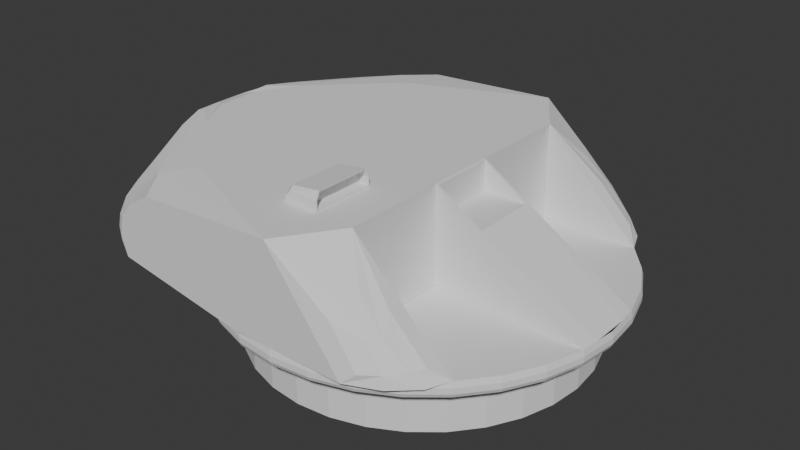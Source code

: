 # Source: quadcannonturret.blend  (saved by Blender 4.2.66; exported with 4.5.12 LTS)
import bpy
from mathutils import Matrix  # noqa: F401  (used for matrix-valued properties, if any)

bpy.ops.wm.read_factory_settings(use_empty=True)
scene = bpy.context.scene
scene.name = 'Scene'

# ---- collections
col_seut__scene = bpy.data.collections.new('SEUT (Scene)'); scene.collection.children.link(col_seut__scene)
col_main__scene = bpy.data.collections.new('Main (Scene)'); col_seut__scene.children.link(col_main__scene)
col_collision___main__scene = bpy.data.collections.new('Collision - Main (Scene)'); col_seut__scene.children.link(col_collision___main__scene)
col_bs1__scene = bpy.data.collections.new('BS1 (Scene)'); col_seut__scene.children.link(col_bs1__scene)
col_bs2__scene = bpy.data.collections.new('BS2 (Scene)'); col_seut__scene.children.link(col_bs2__scene)
col_bs3__scene = bpy.data.collections.new('BS3 (Scene)'); col_seut__scene.children.link(col_bs3__scene)
col_lod1__scene = bpy.data.collections.new('LOD1 (Scene)'); col_seut__scene.children.link(col_lod1__scene)
col_lod2__scene = bpy.data.collections.new('LOD2 (Scene)'); col_seut__scene.children.link(col_lod2__scene)
col_lod3__scene = bpy.data.collections.new('LOD3 (Scene)'); col_seut__scene.children.link(col_lod3__scene)
col_bs1_lod1__scene = bpy.data.collections.new('BS1_LOD1 (Scene)'); col_seut__scene.children.link(col_bs1_lod1__scene)

# ---- world
world_world = bpy.data.worlds.new('World'); scene.world = world_world
world_world.use_nodes = True; world_world.node_tree.nodes.clear()
_N = world_world.node_tree.nodes; _L = world_world.node_tree.links
n0 = _N.new('ShaderNodeOutputWorld'); n0.name = 'World Output'; n0.location = (300, 300)
n1 = _N.new('ShaderNodeBackground'); n1.name = 'Background'; n1.location = (10, 300)
n1.inputs[0].default_value = (0.05088, 0.05088, 0.05088, 1.0)
_L.new(n1.outputs[0], n0.inputs[0])
n0.is_active_output = True
world_world.color = (0.05088, 0.05088, 0.05088)
world_world.sun_shadow_jitter_overblur = 0.0

# ---- meshes
me_cylinder = bpy.data.meshes.new('Cylinder')
me_cylinder.from_pydata([(-3.632e-08, 3.445, 0.2955), (-3.632e-08, 4.0, 1.704), (0.6721, 3.379, 0.2955), (0.7804, 3.923, 1.704), (1.318, 3.183, 0.2955), (1.531, 3.696, 1.704), (1.914, 2.864, 0.2955), (2.222, 3.326, 1.704), (2.436, 2.436, 0.2955), (2.828, 2.828, 1.704), (2.864, 1.914, 0.2955), (3.326, 2.222, 1.704), (3.183, 1.318, 0.2955), (3.696, 1.531, 1.704), (3.379, 0.6721, 0.2955), (3.923, 0.7804, 1.704), (3.445, -5.588e-09, 0.2955), (4.0, -5.588e-09, 1.704), (3.379, -0.6721, 0.2955), (3.923, -0.7804, 1.704), (3.183, -1.318, 0.2955), (3.696, -1.531, 1.704), (2.864, -1.914, 0.2955), (3.326, -2.222, 1.704), (2.436, -2.436, 0.2955), (2.828, -2.828, 1.704), (1.914, -2.864, 0.2955), (2.222, -3.326, 1.704), (1.318, -3.183, 0.2955), (1.531, -3.696, 1.704), (0.6721, -3.379, 0.2955), (0.7804, -3.923, 1.704), (-3.632e-08, -3.445, 0.2955), (-3.632e-08, -4.0, 1.704), (-0.6721, -3.379, 0.2955), (-0.7804, -3.923, 1.704), (-1.318, -3.183, 0.2955), (-1.531, -3.696, 1.704), (-1.914, -2.864, 0.2955), (-2.222, -3.326, 1.704), (-2.436, -2.436, 0.2955), (-2.828, -2.828, 1.704), (-2.864, -1.914, 0.2955), (-3.326, -2.222, 1.704), (-3.183, -1.318, 0.2955), (-3.696, -1.531, 1.704), (-3.379, -0.6721, 0.2955), (-3.923, -0.7804, 1.704), (-3.445, -5.588e-09, 0.2955), (-4.0, -5.588e-09, 1.704), (-3.379, 0.6721, 0.2955), (-3.923, 0.7804, 1.704), (-3.183, 1.318, 0.2955), (-3.696, 1.531, 1.704), (-2.864, 1.914, 0.2955), (-3.326, 2.222, 1.704), (-2.436, 2.436, 0.2955), (-2.828, 2.828, 1.704), (-1.914, 2.864, 0.2955), (-2.222, 3.326, 1.704), (-1.318, 3.183, 0.2955), (-1.531, 3.696, 1.704), (-0.6721, 3.379, 0.2955), (-0.7804, 3.923, 1.704), (1.531, -4.0, 1.704), (1.531, 4.0, 1.704), (-3.632e-08, 4.0, 1.704), (1.531, 3.696, 1.704), (1.531, 4.0, 1.704), (0.0, 4.0, 3.704), (0.0, -4.0, 3.704), (-3.632e-08, 4.035, 1.471), (0.7871, 3.957, 1.471), (1.544, 3.727, 1.471), (2.241, 3.355, 1.471), (2.853, 2.853, 1.471), (3.355, 2.241, 1.471), (3.727, 1.544, 1.471), (3.957, 0.7871, 1.471), (4.035, -5.588e-09, 1.471), (3.957, -0.7871, 1.471), (3.727, -1.544, 1.471), (3.355, -2.241, 1.471), (2.853, -2.853, 1.471), (2.241, -3.355, 1.471), (1.544, -3.727, 1.471), (0.7871, -3.957, 1.471), (-3.632e-08, -4.035, 1.471), (-0.7871, -3.957, 1.471), (-1.544, -3.727, 1.471), (-2.241, -3.355, 1.471), (-2.853, -2.853, 1.471), (-3.355, -2.241, 1.471), (-3.727, -1.544, 1.471), (-3.957, -0.7871, 1.471), (-4.035, -5.588e-09, 1.471), (-3.957, 0.7871, 1.471), (-3.727, 1.544, 1.471), (-3.355, 2.241, 1.471), (-2.853, 2.853, 1.471), (-2.241, 3.355, 1.471), (-1.544, 3.727, 1.471), (-0.7871, 3.957, 1.471), (0.6721, 3.379, 1.316), (1.318, 3.183, 1.316), (1.914, 2.864, 1.316), (2.436, 2.436, 1.316), (2.864, 1.914, 1.316), (3.183, 1.318, 1.316), (3.379, 0.6721, 1.316), (3.445, -5.588e-09, 1.316), (3.379, -0.6721, 1.316), (3.183, -1.318, 1.316), (2.864, -1.914, 1.316), (2.436, -2.436, 1.316), (1.914, -2.864, 1.316), (1.318, -3.183, 1.316), (0.6721, -3.379, 1.316), (-3.632e-08, -3.445, 1.316), (-0.6721, -3.379, 1.316), (-1.318, -3.183, 1.316), (-1.914, -2.864, 1.316), (-2.436, -2.436, 1.316), (-2.864, -1.914, 1.316), (-3.183, -1.318, 1.316), (-3.379, -0.6721, 1.316), (-3.445, -5.588e-09, 1.316), (-3.379, 0.6721, 1.316), (-3.183, 1.318, 1.316), (-2.864, 1.914, 1.316), (-2.436, 2.436, 1.316), (-1.914, 2.864, 1.316), (-1.318, 3.183, 1.316), (-0.6721, 3.379, 1.316), (-3.632e-08, 3.445, 1.316), (-3.632e-08, 4.035, 1.588), (0.7871, 3.957, 1.588), (1.544, 3.727, 1.588), (2.241, 3.355, 1.588), (2.853, 2.853, 1.588), (3.355, 2.241, 1.588), (3.727, 1.544, 1.588), (3.957, 0.7871, 1.588), (4.035, -5.588e-09, 1.588), (3.957, -0.7871, 1.588), (3.727, -1.544, 1.588), (3.355, -2.241, 1.588), (2.853, -2.853, 1.588), (2.241, -3.355, 1.588), (1.544, -3.727, 1.588), (0.7871, -3.957, 1.588), (-3.632e-08, -4.035, 1.588), (-0.7871, -3.957, 1.588), (-1.544, -3.727, 1.588), (-2.241, -3.355, 1.588), (-2.853, -2.853, 1.588), (-3.355, -2.241, 1.588), (-3.727, -1.544, 1.588), (-3.957, -0.7871, 1.588), (-4.035, -5.588e-09, 1.588), (-3.957, 0.7871, 1.588), (-3.727, 1.544, 1.588), (-3.355, 2.241, 1.588), (-2.853, 2.853, 1.588), (-2.241, 3.355, 1.588), (-1.544, 3.727, 1.588), (-0.7871, 3.957, 1.588), (-3.632e-08, 4.0, 1.393), (0.7804, 3.923, 1.393), (1.531, 3.696, 1.393), (2.222, 3.326, 1.393), (2.828, 2.828, 1.393), (3.326, 2.222, 1.393), (3.696, 1.531, 1.393), (3.923, 0.7804, 1.393), (4.0, -5.588e-09, 1.393), (3.923, -0.7804, 1.393), (3.696, -1.531, 1.393), (3.326, -2.222, 1.393), (2.828, -2.828, 1.393), (2.222, -3.326, 1.393), (1.531, -3.696, 1.393), (0.7804, -3.923, 1.393), (-3.632e-08, -4.0, 1.393), (-0.7804, -3.923, 1.393), (-1.531, -3.696, 1.393), (-2.222, -3.326, 1.393), (-2.828, -2.828, 1.393), (-3.326, -2.222, 1.393), (-3.696, -1.531, 1.393), (-3.923, -0.7804, 1.393), (-4.0, -5.588e-09, 1.393), (-3.923, 0.7804, 1.393), (-3.696, 1.531, 1.393), (-3.326, 2.222, 1.393), (-2.828, 2.828, 1.393), (-2.222, 3.326, 1.393), (-1.531, 3.696, 1.393), (-0.7804, 3.923, 1.393), (-0.3919, 3.979, 1.432), (-1.161, 3.826, 1.432), (-1.885, 3.526, 1.432), (-2.536, 3.09, 1.432), (-3.09, 2.536, 1.432), (-3.526, 1.885, 1.432), (-3.826, 1.161, 1.432), (-3.979, 0.3919, 1.432), (-3.979, -0.3919, 1.432), (-3.826, -1.161, 1.432), (-3.526, -1.885, 1.432), (-3.09, -2.536, 1.432), (-2.536, -3.09, 1.432), (-1.885, -3.526, 1.432), (-1.161, -3.826, 1.432), (-0.3919, -3.979, 1.432), (0.3919, -3.979, 1.432), (1.161, -3.826, 1.432), (1.885, -3.526, 1.432), (2.536, -3.09, 1.432), (3.09, -2.536, 1.432), (3.526, -1.885, 1.432), (3.826, -1.161, 1.432), (3.979, -0.3919, 1.432), (3.979, 0.3919, 1.432), (3.826, 1.161, 1.432), (3.526, 1.885, 1.432), (3.09, 2.536, 1.432), (2.536, 3.09, 1.432), (1.885, 3.526, 1.432), (1.161, 3.826, 1.432), (0.3919, 3.979, 1.432), (-3.632e-08, 4.017, 1.432), (-0.3935, 3.996, 1.471), (-1.166, 3.842, 1.471), (-1.893, 3.541, 1.471), (-2.547, 3.104, 1.471), (-3.104, 2.547, 1.471), (-3.541, 1.893, 1.471), (-3.842, 1.166, 1.471), (-3.996, 0.3935, 1.471), (-3.996, -0.3935, 1.471), (-3.842, -1.166, 1.471), (-3.541, -1.893, 1.471), (-3.104, -2.547, 1.471), (-2.547, -3.104, 1.471), (-1.893, -3.541, 1.471), (-1.166, -3.842, 1.471), (-0.3935, -3.996, 1.471), (0.3935, -3.996, 1.471), (1.166, -3.842, 1.471), (1.893, -3.541, 1.471), (2.547, -3.104, 1.471), (3.104, -2.547, 1.471), (3.541, -1.893, 1.471), (3.842, -1.166, 1.471), (3.996, -0.3935, 1.471), (3.996, 0.3935, 1.471), (3.842, 1.166, 1.471), (3.541, 1.893, 1.471), (3.104, 2.547, 1.471), (2.547, 3.104, 1.471), (1.893, 3.541, 1.471), (1.166, 3.842, 1.471), (0.3935, 3.996, 1.471), (0.7837, 3.94, 1.432), (1.537, 3.711, 1.432), (2.232, 3.34, 1.432), (2.841, 2.841, 1.432), (3.34, 2.232, 1.432), (3.711, 1.537, 1.432), (3.94, 0.7837, 1.432), (4.017, -5.588e-09, 1.432), (3.94, -0.7837, 1.432), (3.711, -1.537, 1.432), (3.34, -2.232, 1.432), (2.841, -2.841, 1.432), (2.232, -3.34, 1.432), (1.537, -3.711, 1.432), (0.7837, -3.94, 1.432), (-3.632e-08, -4.017, 1.432), (-0.7837, -3.94, 1.432), (-1.537, -3.711, 1.432), (-2.232, -3.34, 1.432), (-2.841, -2.841, 1.432), (-3.34, -2.232, 1.432), (-3.711, -1.537, 1.432), (-3.94, -0.7837, 1.432), (-4.017, -5.588e-09, 1.432), (-3.94, 0.7837, 1.432), (-3.711, 1.537, 1.432), (-3.34, 2.232, 1.432), (-2.841, 2.841, 1.432), (-2.232, 3.34, 1.432), (-1.537, 3.711, 1.432), (-0.7837, 3.94, 1.432), (0.3902, 3.962, 1.393), (1.156, 3.809, 1.393), (1.877, 3.511, 1.393), (2.525, 3.077, 1.393), (3.077, 2.525, 1.393), (3.511, 1.877, 1.393), (3.809, 1.156, 1.393), (3.962, 0.3902, 1.393), (3.962, -0.3902, 1.393), (3.809, -1.156, 1.393), (3.511, -1.877, 1.393), (3.077, -2.525, 1.393), (2.525, -3.077, 1.393), (1.877, -3.511, 1.393), (1.156, -3.809, 1.393), (0.3902, -3.962, 1.393), (-0.3902, -3.962, 1.393), (-1.156, -3.809, 1.393), (-1.877, -3.511, 1.393), (-2.525, -3.077, 1.393), (-3.077, -2.525, 1.393), (-3.511, -1.877, 1.393), (-3.809, -1.156, 1.393), (-3.962, -0.3902, 1.393), (-3.962, 0.3902, 1.393), (-3.809, 1.156, 1.393), (-3.511, 1.877, 1.393), (-3.077, 2.525, 1.393), (-2.525, 3.077, 1.393), (-1.877, 3.511, 1.393), (-1.156, 3.809, 1.393), (-0.3902, 3.962, 1.393), (-0.5861, 3.951, 1.413), (-0.5895, 3.968, 1.451), (-0.1959, 4.007, 1.451), (-0.1959, 3.989, 1.413), (-1.346, 3.761, 1.413), (-1.352, 3.777, 1.451), (-0.9738, 3.891, 1.451), (-0.9705, 3.874, 1.413), (-2.053, 3.426, 1.413), (-2.063, 3.44, 1.451), (-1.714, 3.627, 1.451), (-1.708, 3.611, 1.413), (-2.682, 2.959, 1.413), (-2.695, 2.972, 1.451), (-2.389, 3.223, 1.451), (-2.379, 3.208, 1.413), (-3.208, 2.379, 1.413), (-3.223, 2.389, 1.451), (-2.972, 2.695, 1.451), (-2.959, 2.682, 1.413), (-3.611, 1.708, 1.413), (-3.627, 1.714, 1.451), (-3.44, 2.063, 1.451), (-3.426, 2.053, 1.413), (-3.874, 0.9705, 1.413), (-3.891, 0.9738, 1.451), (-3.777, 1.352, 1.451), (-3.761, 1.346, 1.413), (-3.989, 0.1959, 1.413), (-4.007, 0.1959, 1.451), (-3.968, 0.5895, 1.451), (-3.951, 0.5861, 1.413), (-3.951, -0.5861, 1.413), (-3.968, -0.5895, 1.451), (-4.007, -0.1959, 1.451), (-3.989, -0.1959, 1.413), (-3.761, -1.346, 1.413), (-3.777, -1.352, 1.451), (-3.891, -0.9738, 1.451), (-3.874, -0.9705, 1.413), (-3.426, -2.053, 1.413), (-3.44, -2.063, 1.451), (-3.627, -1.714, 1.451), (-3.611, -1.708, 1.413), (-2.959, -2.682, 1.413), (-2.972, -2.695, 1.451), (-3.223, -2.389, 1.451), (-3.208, -2.379, 1.413), (-2.379, -3.208, 1.413), (-2.389, -3.223, 1.451), (-2.695, -2.972, 1.451), (-2.682, -2.959, 1.413), (-1.708, -3.611, 1.413), (-1.714, -3.627, 1.451), (-2.063, -3.44, 1.451), (-2.053, -3.426, 1.413), (-0.9705, -3.874, 1.413), (-0.9738, -3.891, 1.451), (-1.352, -3.777, 1.451), (-1.346, -3.761, 1.413), (-0.1959, -3.989, 1.413), (-0.1959, -4.007, 1.451), (-0.5895, -3.968, 1.451), (-0.5861, -3.951, 1.413), (0.5861, -3.951, 1.413), (0.5895, -3.968, 1.451), (0.1959, -4.007, 1.451), (0.1959, -3.989, 1.413), (1.346, -3.761, 1.413), (1.352, -3.777, 1.451), (0.9738, -3.891, 1.451), (0.9705, -3.874, 1.413), (2.053, -3.426, 1.413), (2.063, -3.44, 1.451), (1.714, -3.627, 1.451), (1.708, -3.611, 1.413), (2.682, -2.959, 1.413), (2.695, -2.972, 1.451), (2.389, -3.223, 1.451), (2.379, -3.208, 1.413), (3.208, -2.379, 1.413), (3.223, -2.389, 1.451), (2.972, -2.695, 1.451), (2.959, -2.682, 1.413), (3.611, -1.708, 1.413), (3.627, -1.714, 1.451), (3.44, -2.063, 1.451), (3.426, -2.053, 1.413), (3.874, -0.9705, 1.413), (3.891, -0.9738, 1.451), (3.777, -1.352, 1.451), (3.761, -1.346, 1.413), (3.989, -0.1959, 1.413), (4.007, -0.1959, 1.451), (3.968, -0.5895, 1.451), (3.951, -0.5861, 1.413), (3.951, 0.5861, 1.413), (3.968, 0.5895, 1.451), (4.007, 0.1959, 1.451), (3.989, 0.1959, 1.413), (3.761, 1.346, 1.413), (3.777, 1.352, 1.451), (3.891, 0.9738, 1.451), (3.874, 0.9705, 1.413), (3.426, 2.053, 1.413), (3.44, 2.063, 1.451), (3.627, 1.714, 1.451), (3.611, 1.708, 1.413), (2.959, 2.682, 1.413), (2.972, 2.695, 1.451), (3.223, 2.389, 1.451), (3.208, 2.379, 1.413), (2.379, 3.208, 1.413), (2.389, 3.223, 1.451), (2.695, 2.972, 1.451), (2.682, 2.959, 1.413), (1.708, 3.611, 1.413), (1.714, 3.627, 1.451), (2.063, 3.44, 1.451), (2.053, 3.426, 1.413), (0.9705, 3.874, 1.413), (0.9738, 3.891, 1.451), (1.352, 3.777, 1.451), (1.346, 3.761, 1.413), (0.1959, 3.989, 1.413), (0.1959, 4.007, 1.451), (0.5895, 3.968, 1.451), (0.5861, 3.951, 1.413), (-3.561, 4.0, 2.144), (-4.0, 3.561, 2.144), (-3.561, 3.561, 1.704), (-3.561, -3.561, 1.704), (-3.748, -3.748, 1.957), (-4.0, -3.561, 2.144), (-3.561, -4.0, 2.144), (-3.561, 4.0, 2.144), (-4.0, 3.561, 2.144), (-3.561, 3.561, 1.704), (-3.707, 3.707, 1.997), (-0.8036, 4.0, 1.704), (-3.561, 4.0, 2.144), (-3.561, 3.561, 1.704), (-4.0, 0.8036, 1.704), (-3.561, 3.561, 1.704), (-4.0, 3.561, 2.144), (-0.8036, -4.0, 1.704), (-3.561, -3.561, 1.704), (-3.561, -4.0, 2.144), (-4.0, -0.8036, 1.704), (-4.0, -3.561, 2.144), (-3.561, -3.561, 1.704), (-5.007e-05, 4.0, 3.704), (-2.828, 2.828, 3.704), (-3.327, 3.327, 3.62), (-2.84, 4.0, 3.556), (-4.0, 2.84, 3.556), (-5.007e-05, -4.0, 3.704), (-2.84, -4.0, 3.556), (-3.327, -3.327, 3.62), (-2.828, -2.828, 3.704), (-4.0, -2.84, 3.556), (-4.874, 0.04486, 2.144), (-4.874, 0.04486, 2.144), (-4.749, -1.573, 3.622), (-4.38, -1.289, 3.704), (-4.38, 1.289, 3.704), (-4.749, 1.573, 3.622), (-5.132, -0.2122, 2.9), (-5.132, 0.2583, 2.901), (-5.215, 0.01204, 3.285), (-5.018, -0.9277, 3.67), (-5.087, -0.7894, 3.428), (-5.178, -0.3702, 3.564), (-4.825, -0.4648, 3.704), (-4.941, -0.8681, 3.687), (-5.124, -0.3028, 3.628), (-4.941, 0.8681, 3.687), (-4.825, 0.4648, 3.704), (-5.124, 0.3065, 3.628), (-5.088, 0.802, 3.427), (-5.018, 0.9277, 3.67), (-5.179, 0.3763, 3.564), (-3.576, 4.0, 2.168), (-4.0, 3.576, 2.168), (-4.0, 3.32, 3.261), (-3.32, 4.0, 3.261), (-3.791, 3.932, 2.403), (-3.683, 4.0, 2.561), (-3.823, 3.925, 2.655), (-4.0, 3.683, 2.561), (-3.932, 3.791, 2.403), (-3.925, 3.823, 2.655), (-3.898, 3.656, 3.117), (-4.0, 3.591, 2.955), (-3.913, 3.776, 2.9), (-3.591, 4.0, 2.955), (-3.656, 3.898, 3.117), (-3.776, 3.913, 2.9), (-4.0, -3.32, 3.261), (-3.32, -4.0, 3.261), (-3.576, -4.0, 2.168), (-4.0, -3.576, 2.168), (-3.898, -3.656, 3.117), (-4.0, -3.591, 2.955), (-3.913, -3.776, 2.9), (-3.591, -4.0, 2.955), (-3.656, -3.898, 3.117), (-3.776, -3.913, 2.9), (-3.791, -3.932, 2.403), (-3.683, -4.0, 2.561), (-3.823, -3.925, 2.655), (-4.0, -3.683, 2.561), (-3.932, -3.791, 2.403), (-3.925, -3.823, 2.655), (0.7982, 2.828, 3.704), (0.7982, -2.828, 3.704), (2.828, -2.828, 1.704), (1.531, -4.0, 1.704), (-9.298e-06, -4.0, 3.704), (0.7982, -2.828, 3.704), (2.642, -3.291, 1.704), (2.563, -3.118, 1.965), (2.395, -3.41, 1.97), (1.784, -3.902, 1.921), (2.172, -3.719, 1.704), (2.138, -3.683, 1.942), (1.154, -3.682, 2.989), (1.247, -3.893, 2.671), (1.808, -3.658, 2.395), (1.821, -3.129, 2.697), (1.382, -3.349, 2.988), (1.957, -3.452, 2.411), (2.828, 2.828, 1.704), (1.531, 4.0, 1.704), (-9.537e-06, 4.0, 3.704), (0.7982, 2.828, 3.704), (2.642, 3.291, 1.704), (2.563, 3.118, 1.965), (2.395, 3.41, 1.97), (1.784, 3.902, 1.921), (2.172, 3.719, 1.704), (2.138, 3.683, 1.942), (1.154, 3.682, 2.989), (1.247, 3.893, 2.671), (1.808, 3.658, 2.395), (1.821, 3.129, 2.697), (1.382, 3.349, 2.988), (1.957, 3.452, 2.411), (0.8525, 0.6439, 3.097), (0.8525, -0.6439, 3.097), (0.7982, -2.828, 1.708), (0.7982, 2.828, 1.708), (0.7982, 0.7071, 1.708), (0.7982, -0.7071, 1.708), (3.962, 0.3902, 1.704), (3.962, -0.3902, 1.704), (1.748, -0.6649, 3.097), (1.748, 0.6649, 3.097), (1.802, -0.7306, 3.062), (1.802, 0.7306, 3.062), (0.7982, -0.7071, 3.704), (0.7982, 0.7071, 3.704), (1.776, -0.6989, 3.079), (0.8244, -0.6765, 3.688), (1.776, 0.6989, 3.079), (0.8244, 0.6765, 3.688), (0.0, -2.784, 3.73), (0.0, -1.54, 3.73), (-0.7103, -2.809, 3.704), (-0.7103, -1.515, 3.704), (-0.7103, -2.809, 3.795), (-0.7103, -1.515, 3.795), (0.0, -1.54, 3.897), (0.0, -1.603, 4.044), (0.0, -2.721, 4.044), (0.0, -2.784, 3.897), (-0.5979, -2.809, 3.908), (-0.5979, -2.731, 3.986), (-0.6323, -2.697, 3.986), (-0.7103, -2.697, 3.908), (-0.7103, -1.627, 3.908), (-0.6323, -1.627, 3.986), (-0.5979, -1.593, 3.986), (-0.5979, -1.515, 3.908), (0.0, -2.809, 3.908), (0.0, -1.515, 3.704), (0.0, -2.809, 3.704), (0.0, -2.731, 4.069), (0.0, -1.593, 4.069), (0.0, -1.515, 3.908), (-0.2308, -1.54, 3.73), (-0.2308, -2.784, 3.73), (-0.2308, -2.784, 3.897), (-0.2308, -2.721, 3.96), (-0.2308, -1.603, 3.96), (-0.2308, -1.54, 3.897)], [], [(135, 1, 3, 136), (136, 3, 5, 137), (137, 5, 7, 138), (138, 7, 9, 139), (139, 9, 11, 140), (140, 11, 13, 141), (141, 13, 15, 142), (142, 15, 581, 17, 143), (143, 17, 582, 19, 144), (144, 19, 21, 145), (145, 21, 23, 146), (146, 23, 25, 147), (147, 25, 27, 148), (148, 27, 29, 149), (149, 29, 31, 150), (150, 31, 33, 151), (151, 33, 35, 152), (152, 35, 37, 153), (153, 37, 39, 154), (154, 39, 41, 155), (155, 41, 43, 156), (156, 43, 45, 157), (157, 45, 47, 158), (158, 47, 49, 159), (159, 49, 51, 160), (160, 51, 53, 161), (161, 53, 55, 162), (162, 55, 57, 163), (163, 57, 59, 164), (164, 59, 61, 165), (3, 1, 63, 61, 59, 57, 55, 53, 51, 49, 47, 45, 43, 41, 39, 37, 35, 33, 31, 29, 27, 25, 23, 21, 19, 582, 17, 581, 15, 13, 11, 9, 7, 5), (165, 61, 63, 166), (166, 63, 1, 135), (0, 2, 4, 6, 8, 10, 12, 14, 16, 18, 20, 22, 24, 26, 28, 30, 32, 34, 36, 38, 40, 42, 44, 46, 48, 50, 52, 54, 56, 58, 60, 62), (474, 473, 458, 459, 461), (31, 33, 64, 29), (5, 3, 1, 66, 68, 67), (65, 5, 67, 68), (477, 476, 460, 459, 458), (512, 523, 519, 511, 482, 480, 481), (70, 613, 612, 69, 66, 33), (197, 293, 331), (196, 292, 335), (195, 291, 339), (194, 290, 343), (193, 289, 347), (192, 288, 351), (191, 287, 355), (190, 286, 359), (189, 285, 363), (188, 284, 367), (187, 283, 371), (186, 282, 375), (185, 281, 379), (184, 280, 383), (183, 279, 387), (182, 278, 391), (181, 277, 395), (180, 276, 399), (179, 275, 403), (178, 274, 407), (177, 273, 411), (176, 272, 415), (175, 271, 419), (174, 270, 423), (173, 269, 427), (172, 268, 431), (171, 267, 435), (170, 266, 439), (169, 265, 443), (168, 264, 447), (167, 231, 451), (454, 451, 230), (0, 134, 103, 2), (2, 103, 104, 4), (4, 104, 105, 6), (6, 105, 106, 8), (8, 106, 107, 10), (10, 107, 108, 12), (12, 108, 109, 14), (14, 109, 110, 16), (16, 110, 111, 18), (18, 111, 112, 20), (20, 112, 113, 22), (22, 113, 114, 24), (24, 114, 115, 26), (26, 115, 116, 28), (28, 116, 117, 30), (30, 117, 118, 32), (32, 118, 119, 34), (34, 119, 120, 36), (36, 120, 121, 38), (38, 121, 122, 40), (40, 122, 123, 42), (42, 123, 124, 44), (44, 124, 125, 46), (46, 125, 126, 48), (48, 126, 127, 50), (50, 127, 128, 52), (52, 128, 129, 54), (54, 129, 130, 56), (56, 130, 131, 58), (58, 131, 132, 60), (60, 132, 133, 62), (62, 133, 134, 0), (102, 166, 135, 71, 232), (101, 165, 166, 102, 233), (100, 164, 165, 101, 234), (99, 163, 164, 100, 235), (98, 162, 163, 99, 236), (97, 161, 162, 98, 237), (96, 160, 161, 97, 238), (95, 159, 160, 96, 239), (94, 158, 159, 95, 240), (93, 157, 158, 94, 241), (92, 156, 157, 93, 242), (91, 155, 156, 92, 243), (90, 154, 155, 91, 244), (89, 153, 154, 90, 245), (88, 152, 153, 89, 246), (87, 151, 152, 88, 247), (86, 150, 151, 87, 248), (85, 149, 150, 86, 249), (84, 148, 149, 85, 250), (83, 147, 148, 84, 251), (82, 146, 147, 83, 252), (81, 145, 146, 82, 253), (80, 144, 145, 81, 254), (79, 143, 144, 80, 255), (78, 142, 143, 79, 256), (77, 141, 142, 78, 257), (76, 140, 141, 77, 258), (75, 139, 140, 76, 259), (74, 138, 139, 75, 260), (73, 137, 138, 74, 261), (72, 136, 137, 73, 262), (71, 135, 136, 72, 263), (134, 167, 295, 168, 103), (103, 168, 296, 169, 104), (104, 169, 297, 170, 105), (105, 170, 298, 171, 106), (106, 171, 299, 172, 107), (107, 172, 300, 173, 108), (108, 173, 301, 174, 109), (109, 174, 302, 175, 110), (110, 175, 303, 176, 111), (111, 176, 304, 177, 112), (112, 177, 305, 178, 113), (113, 178, 306, 179, 114), (114, 179, 307, 180, 115), (115, 180, 308, 181, 116), (116, 181, 309, 182, 117), (117, 182, 310, 183, 118), (118, 183, 311, 184, 119), (119, 184, 312, 185, 120), (120, 185, 313, 186, 121), (121, 186, 314, 187, 122), (122, 187, 315, 188, 123), (123, 188, 316, 189, 124), (124, 189, 317, 190, 125), (125, 190, 318, 191, 126), (126, 191, 319, 192, 127), (127, 192, 320, 193, 128), (128, 193, 321, 194, 129), (129, 194, 322, 195, 130), (130, 195, 323, 196, 131), (131, 196, 324, 197, 132), (132, 197, 325, 198, 133), (133, 198, 326, 167, 134), (198, 294, 327), (102, 232, 328), (71, 231, 329), (167, 326, 330), (101, 233, 332), (102, 294, 333), (198, 325, 334), (100, 234, 336), (101, 293, 337), (197, 324, 338), (99, 235, 340), (100, 292, 341), (196, 323, 342), (98, 236, 344), (99, 291, 345), (195, 322, 346), (97, 237, 348), (98, 290, 349), (194, 321, 350), (96, 238, 352), (97, 289, 353), (193, 320, 354), (95, 239, 356), (96, 288, 357), (192, 319, 358), (94, 240, 360), (95, 287, 361), (191, 318, 362), (93, 241, 364), (94, 286, 365), (190, 317, 366), (92, 242, 368), (93, 285, 369), (189, 316, 370), (91, 243, 372), (92, 284, 373), (188, 315, 374), (90, 244, 376), (91, 283, 377), (187, 314, 378), (89, 245, 380), (90, 282, 381), (186, 313, 382), (88, 246, 384), (89, 281, 385), (185, 312, 386), (87, 247, 388), (88, 280, 389), (184, 311, 390), (86, 248, 392), (87, 279, 393), (183, 310, 394), (85, 249, 396), (86, 278, 397), (182, 309, 398), (84, 250, 400), (85, 277, 401), (181, 308, 402), (83, 251, 404), (84, 276, 405), (180, 307, 406), (82, 252, 408), (83, 275, 409), (179, 306, 410), (81, 253, 412), (82, 274, 413), (178, 305, 414), (80, 254, 416), (81, 273, 417), (177, 304, 418), (79, 255, 420), (80, 272, 421), (176, 303, 422), (78, 256, 424), (79, 271, 425), (175, 302, 426), (77, 257, 428), (78, 270, 429), (174, 301, 430), (76, 258, 432), (77, 269, 433), (173, 300, 434), (75, 259, 436), (76, 268, 437), (172, 299, 438), (74, 260, 440), (75, 267, 441), (171, 298, 442), (73, 261, 444), (74, 266, 445), (170, 297, 446), (72, 262, 448), (73, 265, 449), (169, 296, 450), (71, 263, 452), (72, 264, 453), (168, 295, 454), (454, 295, 451), (295, 167, 451), (453, 454, 230), (453, 264, 454), (264, 168, 454), (452, 453, 230), (452, 263, 453), (263, 72, 453), (450, 447, 229), (450, 296, 447), (296, 168, 447), (449, 450, 229), (449, 265, 450), (265, 169, 450), (448, 449, 229), (448, 262, 449), (262, 73, 449), (446, 443, 228), (446, 297, 443), (297, 169, 443), (445, 446, 228), (445, 266, 446), (266, 170, 446), (444, 445, 228), (444, 261, 445), (261, 74, 445), (442, 439, 227), (442, 298, 439), (298, 170, 439), (441, 442, 227), (441, 267, 442), (267, 171, 442), (440, 441, 227), (440, 260, 441), (260, 75, 441), (438, 435, 226), (438, 299, 435), (299, 171, 435), (437, 438, 226), (437, 268, 438), (268, 172, 438), (436, 437, 226), (436, 259, 437), (259, 76, 437), (434, 431, 225), (434, 300, 431), (300, 172, 431), (433, 434, 225), (433, 269, 434), (269, 173, 434), (432, 433, 225), (432, 258, 433), (258, 77, 433), (430, 427, 224), (430, 301, 427), (301, 173, 427), (429, 430, 224), (429, 270, 430), (270, 174, 430), (428, 429, 224), (428, 257, 429), (257, 78, 429), (426, 423, 223), (426, 302, 423), (302, 174, 423), (425, 426, 223), (425, 271, 426), (271, 175, 426), (424, 425, 223), (424, 256, 425), (256, 79, 425), (422, 419, 222), (422, 303, 419), (303, 175, 419), (421, 422, 222), (421, 272, 422), (272, 176, 422), (420, 421, 222), (420, 255, 421), (255, 80, 421), (418, 415, 221), (418, 304, 415), (304, 176, 415), (417, 418, 221), (417, 273, 418), (273, 177, 418), (416, 417, 221), (416, 254, 417), (254, 81, 417), (414, 411, 220), (414, 305, 411), (305, 177, 411), (413, 414, 220), (413, 274, 414), (274, 178, 414), (412, 413, 220), (412, 253, 413), (253, 82, 413), (410, 407, 219), (410, 306, 407), (306, 178, 407), (409, 410, 219), (409, 275, 410), (275, 179, 410), (408, 409, 219), (408, 252, 409), (252, 83, 409), (406, 403, 218), (406, 307, 403), (307, 179, 403), (405, 406, 218), (405, 276, 406), (276, 180, 406), (404, 405, 218), (404, 251, 405), (251, 84, 405), (402, 399, 217), (402, 308, 399), (308, 180, 399), (401, 402, 217), (401, 277, 402), (277, 181, 402), (400, 401, 217), (400, 250, 401), (250, 85, 401), (398, 395, 216), (398, 309, 395), (309, 181, 395), (397, 398, 216), (397, 278, 398), (278, 182, 398), (396, 397, 216), (396, 249, 397), (249, 86, 397), (394, 391, 215), (394, 310, 391), (310, 182, 391), (393, 394, 215), (393, 279, 394), (279, 183, 394), (392, 393, 215), (392, 248, 393), (248, 87, 393), (390, 387, 214), (390, 311, 387), (311, 183, 387), (389, 390, 214), (389, 280, 390), (280, 184, 390), (388, 389, 214), (388, 247, 389), (247, 88, 389), (386, 383, 213), (386, 312, 383), (312, 184, 383), (385, 386, 213), (385, 281, 386), (281, 185, 386), (384, 385, 213), (384, 246, 385), (246, 89, 385), (382, 379, 212), (382, 313, 379), (313, 185, 379), (381, 382, 212), (381, 282, 382), (282, 186, 382), (380, 381, 212), (380, 245, 381), (245, 90, 381), (378, 375, 211), (378, 314, 375), (314, 186, 375), (377, 378, 211), (377, 283, 378), (283, 187, 378), (376, 377, 211), (376, 244, 377), (244, 91, 377), (374, 371, 210), (374, 315, 371), (315, 187, 371), (373, 374, 210), (373, 284, 374), (284, 188, 374), (372, 373, 210), (372, 243, 373), (243, 92, 373), (370, 367, 209), (370, 316, 367), (316, 188, 367), (369, 370, 209), (369, 285, 370), (285, 189, 370), (368, 369, 209), (368, 242, 369), (242, 93, 369), (366, 363, 208), (366, 317, 363), (317, 189, 363), (365, 366, 208), (365, 286, 366), (286, 190, 366), (364, 365, 208), (364, 241, 365), (241, 94, 365), (362, 359, 207), (362, 318, 359), (318, 190, 359), (361, 362, 207), (361, 287, 362), (287, 191, 362), (360, 361, 207), (360, 240, 361), (240, 95, 361), (358, 355, 206), (358, 319, 355), (319, 191, 355), (357, 358, 206), (357, 288, 358), (288, 192, 358), (356, 357, 206), (356, 239, 357), (239, 96, 357), (354, 351, 205), (354, 320, 351), (320, 192, 351), (353, 354, 205), (353, 289, 354), (289, 193, 354), (352, 353, 205), (352, 238, 353), (238, 97, 353), (350, 347, 204), (350, 321, 347), (321, 193, 347), (349, 350, 204), (349, 290, 350), (290, 194, 350), (348, 349, 204), (348, 237, 349), (237, 98, 349), (346, 343, 203), (346, 322, 343), (322, 194, 343), (345, 346, 203), (345, 291, 346), (291, 195, 346), (344, 345, 203), (344, 236, 345), (236, 99, 345), (342, 339, 202), (342, 323, 339), (323, 195, 339), (341, 342, 202), (341, 292, 342), (292, 196, 342), (340, 341, 202), (340, 235, 341), (235, 100, 341), (338, 335, 201), (338, 324, 335), (324, 196, 335), (337, 338, 201), (337, 293, 338), (293, 197, 338), (336, 337, 201), (336, 234, 337), (234, 101, 337), (334, 331, 200), (334, 325, 331), (325, 197, 331), (333, 334, 200), (333, 294, 334), (294, 198, 334), (332, 333, 200), (332, 233, 333), (233, 102, 333), (330, 327, 199), (330, 326, 327), (326, 198, 327), (329, 330, 199), (329, 231, 330), (231, 167, 330), (328, 329, 199), (328, 232, 329), (232, 71, 329), (327, 328, 199), (327, 294, 328), (294, 102, 328), (451, 452, 230), (451, 231, 452), (231, 71, 452), (447, 448, 229), (447, 264, 448), (264, 72, 448), (443, 444, 228), (443, 265, 444), (265, 73, 444), (439, 440, 227), (439, 266, 440), (266, 74, 440), (435, 436, 226), (435, 267, 436), (267, 75, 436), (431, 432, 225), (431, 268, 432), (268, 76, 432), (427, 428, 224), (427, 269, 428), (269, 77, 428), (423, 424, 223), (423, 270, 424), (270, 78, 424), (419, 420, 222), (419, 271, 420), (271, 79, 420), (415, 416, 221), (415, 272, 416), (272, 80, 416), (411, 412, 220), (411, 273, 412), (273, 81, 412), (407, 408, 219), (407, 274, 408), (274, 82, 408), (403, 404, 218), (403, 275, 404), (275, 83, 404), (399, 400, 217), (399, 276, 400), (276, 84, 400), (395, 396, 216), (395, 277, 396), (277, 85, 396), (391, 392, 215), (391, 278, 392), (278, 86, 392), (387, 388, 214), (387, 279, 388), (279, 87, 388), (383, 384, 213), (383, 280, 384), (280, 88, 384), (379, 380, 212), (379, 281, 380), (281, 89, 380), (375, 376, 211), (375, 282, 376), (282, 90, 376), (371, 372, 210), (371, 283, 372), (283, 91, 372), (367, 368, 209), (367, 284, 368), (284, 92, 368), (363, 364, 208), (363, 285, 364), (285, 93, 364), (359, 360, 207), (359, 286, 360), (286, 94, 360), (355, 356, 206), (355, 287, 356), (287, 95, 356), (351, 352, 205), (351, 288, 352), (288, 96, 352), (347, 348, 204), (347, 289, 348), (289, 97, 348), (343, 344, 203), (343, 290, 344), (290, 98, 344), (339, 340, 202), (339, 291, 340), (291, 99, 340), (335, 336, 201), (335, 292, 336), (292, 100, 336), (331, 332, 200), (331, 293, 332), (293, 101, 332), (35, 37, 39, 41, 43, 45, 47, 49, 475, 477, 458, 473, 472, 33), (525, 529, 533, 526, 484, 485, 487), (528, 539, 535, 527, 461, 459, 460), (456, 471, 488, 489, 495, 506, 493, 482, 511, 520, 516, 510), (456, 471, 470, 457, 464, 465, 463), (457, 468, 467, 462, 465, 464), (51, 53, 55, 57, 59, 61, 63, 1, 66, 466, 468, 457, 470, 469, 49), (466, 467, 468), (469, 470, 471), (472, 473, 474), (475, 476, 477), (492, 504, 500, 491, 486, 483, 70, 613, 612, 69, 478, 479), (478, 481, 480, 479), (460, 476, 488, 489, 494, 498, 490, 487, 525, 530, 538, 528), (33, 472, 474, 461, 527, 536, 532, 526, 484, 483, 70), (483, 486, 485, 484), (493, 507, 503, 492, 479, 480, 482), (491, 501, 497, 490, 487, 485, 486), (471, 488, 49, 469), (476, 475, 49, 488), (489, 494, 496, 495), (494, 498, 499, 496), (490, 497, 499, 498), (497, 501, 502, 499), (491, 500, 502, 501), (500, 504, 505, 502), (492, 503, 505, 504), (503, 507, 508, 505), (493, 506, 508, 507), (506, 495, 496, 508), (496, 499, 502, 505, 508), (69, 66, 466, 467, 462, 455, 509, 514, 522, 512, 481, 478), (509, 513, 515, 514), (513, 517, 518, 515), (510, 516, 518, 517), (516, 520, 521, 518), (511, 519, 521, 520), (519, 523, 524, 521), (512, 522, 524, 523), (522, 514, 515, 524), (515, 518, 521, 524), (525, 529, 531, 530), (529, 533, 534, 531), (526, 532, 534, 533), (532, 536, 537, 534), (527, 535, 537, 536), (535, 539, 540, 537), (528, 538, 540, 539), (538, 530, 531, 540), (531, 534, 537, 540), (465, 463, 456, 510, 517, 513, 509, 455, 462), (483, 545, 554, 550, 544, 64), (541, 562, 573, 569, 561, 478), (66, 69, 478, 68), (7, 9, 559, 563, 567, 560, 68, 67, 5), (478, 561, 570, 566, 560, 68), (33, 70, 483, 64), (542, 546, 557, 553, 545, 483), (541, 562, 572, 564, 559, 9), (27, 29, 64, 544, 551, 547, 543, 25), (478, 69, 612, 613, 70, 483, 542, 587, 588, 541), (543, 547, 549, 548), (547, 551, 552, 549), (544, 550, 552, 551), (550, 554, 555, 552), (545, 553, 555, 554), (553, 557, 558, 555), (546, 556, 558, 557), (556, 548, 549, 558), (549, 552, 555, 558), (559, 563, 565, 564), (563, 567, 568, 565), (560, 566, 568, 567), (566, 570, 571, 568), (561, 569, 571, 570), (569, 573, 574, 571), (562, 572, 574, 573), (572, 564, 565, 574), (565, 568, 571, 574), (542, 25, 543, 548, 556, 546), (583, 584, 575, 576), (577, 580, 587, 546), (578, 562, 588, 579), (588, 586, 15, 579), (587, 580, 19, 585), (577, 543, 542), (578, 559, 562), (19, 582, 17, 581, 15, 586, 585), (589, 590, 587, 585), (592, 591, 586, 588), (590, 592, 588, 587), (591, 589, 585, 586), (583, 576, 590, 589), (575, 584, 591, 592), (576, 575, 592, 590), (584, 583, 589, 591), (615, 609, 608, 605, 604, 614), (598, 607, 608, 609, 610), (595, 613, 611, 603, 597), (612, 596, 598, 610, 616), (596, 595, 597, 606, 607, 598), (603, 604, 605, 606, 597), (614, 604, 603, 611), (616, 610, 609, 615), (607, 606, 605, 608), (594, 599, 622, 617), (594, 593, 613, 612), (602, 601, 614, 611), (600, 599, 616, 615), (593, 602, 611, 613), (599, 594, 612, 616), (601, 600, 615, 614), (618, 617, 622, 621, 620, 619), (599, 600, 621, 622), (593, 594, 617, 618), (600, 601, 620, 621), (602, 593, 618, 619), (601, 602, 619, 620)])
_uv = me_cylinder.uv_layers.new(name='UVMap')
_uv.uv.foreach_set('vector', [1.0, 0.875, 1.0, 1.0, 0.9688, 1.0, 0.9688, 0.875, 0.9688, 0.875, 0.9688, 1.0, 0.9375, 1.0, 0.9375, 0.875, 0.9375, 0.875, 0.9375, 1.0, 0.9062, 1.0, 0.9062, 0.875, 0.9062, 0.875, 0.9062, 1.0, 0.875, 1.0, 0.875, 0.875, 0.875, 0.875, 0.875, 1.0, 0.8438, 1.0, 0.8438, 0.875, 0.8438, 0.875, 0.8438, 1.0, 0.8125, 1.0, 0.8125, 0.875, 0.8125, 0.875, 0.8125, 1.0, 0.7812, 1.0, 0.7812, 0.875, 0.7812, 0.875, 0.7812, 1.0, 0.7656, 1.0, 0.75, 1.0, 0.75, 0.875, 0.75, 0.875, 0.75, 1.0, 0.7344, 1.0, 0.7188, 1.0, 0.7188, 0.875, 0.7188, 0.875, 0.7188, 1.0, 0.6875, 1.0, 0.6875, 0.875, 0.6875, 0.875, 0.6875, 1.0, 0.6562, 1.0, 0.6562, 0.875, 0.6562, 0.875, 0.6562, 1.0, 0.625, 1.0, 0.625, 0.875, 0.625, 0.875, 0.625, 1.0, 0.5938, 1.0, 0.5938, 0.875, 0.5938, 0.875, 0.5938, 1.0, 0.5625, 1.0, 0.5625, 0.875, 0.5625, 0.875, 0.5625, 1.0, 0.5312, 1.0, 0.5312, 0.875, 0.5312, 0.875, 0.5312, 1.0, 0.5, 1.0, 0.5, 0.875, 0.5, 0.875, 0.5, 1.0, 0.4688, 1.0, 0.4688, 0.875, 0.4688, 0.875, 0.4688, 1.0, 0.4375, 1.0, 0.4375, 0.875, 0.4375, 0.875, 0.4375, 1.0, 0.4062, 1.0, 0.4062, 0.875, 0.4062, 0.875, 0.4062, 1.0, 0.375, 1.0, 0.375, 0.875, 0.375, 0.875, 0.375, 1.0, 0.3438, 1.0, 0.3438, 0.875, 0.3438, 0.875, 0.3438, 1.0, 0.3125, 1.0, 0.3125, 0.875, 0.3125, 0.875, 0.3125, 1.0, 0.2812, 1.0, 0.2812, 0.875, 0.2812, 0.875, 0.2812, 1.0, 0.25, 1.0, 0.25, 0.875, 0.25, 0.875, 0.25, 1.0, 0.2188, 1.0, 0.2188, 0.875, 0.2188, 0.875, 0.2188, 1.0, 0.1875, 1.0, 0.1875, 0.875, 0.1875, 0.875, 0.1875, 1.0, 0.1562, 1.0, 0.1562, 0.875, 0.1562, 0.875, 0.1562, 1.0, 0.125, 1.0, 0.125, 0.875, 0.125, 0.875, 0.125, 1.0, 0.09375, 1.0, 0.09375, 0.875, 0.09375, 0.875, 0.09375, 1.0, 0.0625, 1.0, 0.0625, 0.875, 0.2968, 0.4854, 0.25, 0.49, 0.2032, 0.4854, 0.1582, 0.4717, 0.1167, 0.4496, 0.08029, 0.4197, 0.05045, 0.3833, 0.02827, 0.3418, 0.01461, 0.2968, 0.01, 0.25, 0.01461, 0.2032, 0.02827, 0.1582, 0.05045, 0.1167, 0.08029, 0.08029, 0.1167, 0.05045, 0.1582, 0.02827, 0.2032, 0.01461, 0.25, 0.01, 0.2968, 0.01461, 0.3418, 0.02827, 0.3833, 0.05045, 0.4197, 0.08029, 0.4496, 0.1167, 0.4717, 0.1582, 0.4854, 0.2032, 0.4877, 0.2266, 0.49, 0.25, 0.4877, 0.2734, 0.4854, 0.2968, 0.4717, 0.3418, 0.4496, 0.3833, 0.4197, 0.4197, 0.3833, 0.4496, 0.3418, 0.4717, 0.0625, 0.875, 0.0625, 1.0, 0.03125, 1.0, 0.03125, 0.875, 0.03125, 0.875, 0.03125, 1.0, 0.0, 1.0, 0.0, 0.875, 0.75, 0.49, 0.7968, 0.4854, 0.8418, 0.4717, 0.8833, 0.4496, 0.9197, 0.4197, 0.9496, 0.3833, 0.9717, 0.3418, 0.9854, 0.2968, 0.99, 0.25, 0.9854, 0.2032, 0.9717, 0.1582, 0.9496, 0.1167, 0.9197, 0.08029, 0.8833, 0.05045, 0.8418, 0.02827, 0.7968, 0.01461, 0.75, 0.01, 0.7032, 0.01461, 0.6582, 0.02827, 0.6167, 0.05045, 0.5803, 0.08029, 0.5504, 0.1167, 0.5283, 0.1582, 0.5146, 0.2032, 0.51, 0.25, 0.5146, 0.2968, 0.5283, 0.3418, 0.5504, 0.3833, 0.5803, 0.4197, 0.6167, 0.4496, 0.6582, 0.4717, 0.7032, 0.4854, 0.0, 0.0, 0.0, 0.0, 0.0, 0.0, 0.0, 0.0, 0.0, 0.0, 0.0, 0.0, 0.0, 0.0, 0.0, 0.0, 0.0, 0.0, 0.0, 0.0, 0.0, 0.0, 0.0, 0.0, 0.0, 0.0, 0.0, 0.0, 0.0, 0.0, 0.0, 0.0, 0.0, 0.0, 0.0, 0.0, 0.0, 0.0, 0.0, 0.0, 0.0, 0.0, 0.0, 0.0, 0.0, 0.0, 0.0, 0.0, 0.0, 0.0, 0.0, 0.0, 0.0, 0.0, 0.0, 0.0, 0.0, 0.0, 0.0, 0.0, 0.0, 0.0, 0.0, 0.0, 0.0, 0.0, 0.0, 0.0, 0.0, 0.0, 0.0, 0.0, 0.0, 0.0, 0.0625, 0.6875, 0.0625, 0.7188, 0.05469, 0.7032, 0.09375, 0.6875, 0.09375, 0.7188, 0.08594, 0.7032, 0.125, 0.6875, 0.125, 0.7188, 0.1172, 0.7032, 0.1562, 0.6875, 0.1562, 0.7188, 0.1484, 0.7032, 0.1875, 0.6875, 0.1875, 0.7188, 0.1797, 0.7032, 0.2188, 0.6875, 0.2188, 0.7188, 0.2109, 0.7032, 0.25, 0.6875, 0.25, 0.7188, 0.2422, 0.7032, 0.2812, 0.6875, 0.2812, 0.7188, 0.2734, 0.7032, 0.3125, 0.6875, 0.3125, 0.7188, 0.3047, 0.7032, 0.3438, 0.6875, 0.3438, 0.7188, 0.3359, 0.7032, 0.375, 0.6875, 0.375, 0.7188, 0.3672, 0.7032, 0.4062, 0.6875, 0.4062, 0.7188, 0.3984, 0.7032, 0.4375, 0.6875, 0.4375, 0.7188, 0.4297, 0.7032, 0.4688, 0.6875, 0.4688, 0.7188, 0.4609, 0.7032, 0.5, 0.6875, 0.5, 0.7188, 0.4922, 0.7032, 0.5312, 0.6875, 0.5312, 0.7188, 0.5234, 0.7032, 0.5625, 0.6875, 0.5625, 0.7188, 0.5547, 0.7032, 0.5938, 0.6875, 0.5938, 0.7188, 0.5859, 0.7032, 0.625, 0.6875, 0.625, 0.7188, 0.6172, 0.7032, 0.6562, 0.6875, 0.6562, 0.7188, 0.6484, 0.7032, 0.6875, 0.6875, 0.6875, 0.7188, 0.6797, 0.7032, 0.7188, 0.6875, 0.7188, 0.7188, 0.7109, 0.7032, 0.75, 0.6875, 0.75, 0.7188, 0.7422, 0.7032, 0.7812, 0.6875, 0.7812, 0.7188, 0.7734, 0.7032, 0.8125, 0.6875, 0.8125, 0.7188, 0.8047, 0.7032, 0.8438, 0.6875, 0.8438, 0.7188, 0.8359, 0.7032, 0.875, 0.6875, 0.875, 0.7188, 0.8672, 0.7032, 0.9062, 0.6875, 0.9062, 0.7188, 0.8984, 0.7032, 0.9375, 0.6875, 0.9375, 0.7188, 0.9297, 0.7032, 0.9688, 0.6875, 0.9688, 0.7188, 0.9609, 0.7032, 1.0, 0.6875, 1.0, 0.7188, 0.9922, 0.7032, 0.9766, 0.7032, 0.9922, 0.7032, 0.9844, 0.7189, 1.0, 0.5, 1.0, 0.625, 0.9688, 0.625, 0.9688, 0.5, 0.9688, 0.5, 0.9688, 0.625, 0.9375, 0.625, 0.9375, 0.5, 0.9375, 0.5, 0.9375, 0.625, 0.9062, 0.625, 0.9062, 0.5, 0.9062, 0.5, 0.9062, 0.625, 0.875, 0.625, 0.875, 0.5, 0.875, 0.5, 0.875, 0.625, 0.8438, 0.625, 0.8438, 0.5, 0.8438, 0.5, 0.8438, 0.625, 0.8125, 0.625, 0.8125, 0.5, 0.8125, 0.5, 0.8125, 0.625, 0.7812, 0.625, 0.7812, 0.5, 0.7812, 0.5, 0.7812, 0.625, 0.75, 0.625, 0.75, 0.5, 0.75, 0.5, 0.75, 0.625, 0.7188, 0.625, 0.7188, 0.5, 0.7188, 0.5, 0.7188, 0.625, 0.6875, 0.625, 0.6875, 0.5, 0.6875, 0.5, 0.6875, 0.625, 0.6562, 0.625, 0.6562, 0.5, 0.6562, 0.5, 0.6562, 0.625, 0.625, 0.625, 0.625, 0.5, 0.625, 0.5, 0.625, 0.625, 0.5938, 0.625, 0.5938, 0.5, 0.5938, 0.5, 0.5938, 0.625, 0.5625, 0.625, 0.5625, 0.5, 0.5625, 0.5, 0.5625, 0.625, 0.5312, 0.625, 0.5312, 0.5, 0.5312, 0.5, 0.5312, 0.625, 0.5, 0.625, 0.5, 0.5, 0.5, 0.5, 0.5, 0.625, 0.4688, 0.625, 0.4688, 0.5, 0.4688, 0.5, 0.4688, 0.625, 0.4375, 0.625, 0.4375, 0.5, 0.4375, 0.5, 0.4375, 0.625, 0.4062, 0.625, 0.4062, 0.5, 0.4062, 0.5, 0.4062, 0.625, 0.375, 0.625, 0.375, 0.5, 0.375, 0.5, 0.375, 0.625, 0.3438, 0.625, 0.3438, 0.5, 0.3438, 0.5, 0.3438, 0.625, 0.3125, 0.625, 0.3125, 0.5, 0.3125, 0.5, 0.3125, 0.625, 0.2812, 0.625, 0.2812, 0.5, 0.2812, 0.5, 0.2812, 0.625, 0.25, 0.625, 0.25, 0.5, 0.25, 0.5, 0.25, 0.625, 0.2188, 0.625, 0.2188, 0.5, 0.2188, 0.5, 0.2188, 0.625, 0.1875, 0.625, 0.1875, 0.5, 0.1875, 0.5, 0.1875, 0.625, 0.1562, 0.625, 0.1562, 0.5, 0.1562, 0.5, 0.1562, 0.625, 0.125, 0.625, 0.125, 0.5, 0.125, 0.5, 0.125, 0.625, 0.09375, 0.625, 0.09375, 0.5, 0.09375, 0.5, 0.09375, 0.625, 0.0625, 0.625, 0.0625, 0.5, 0.0625, 0.5, 0.0625, 0.625, 0.03125, 0.625, 0.03125, 0.5, 0.03125, 0.5, 0.03125, 0.625, 0.0, 0.625, 0.0, 0.5, 0.03125, 0.75, 0.03125, 0.875, 0.0, 0.875, 0.0, 0.75, 0.01562, 0.75, 0.0625, 0.75, 0.0625, 0.875, 0.03125, 0.875, 0.03125, 0.75, 0.04688, 0.75, 0.09375, 0.75, 0.09375, 0.875, 0.0625, 0.875, 0.0625, 0.75, 0.07812, 0.75, 0.125, 0.75, 0.125, 0.875, 0.09375, 0.875, 0.09375, 0.75, 0.1094, 0.75, 0.1562, 0.75, 0.1562, 0.875, 0.125, 0.875, 0.125, 0.75, 0.1406, 0.75, 0.1875, 0.75, 0.1875, 0.875, 0.1562, 0.875, 0.1562, 0.75, 0.1719, 0.75, 0.2188, 0.75, 0.2188, 0.875, 0.1875, 0.875, 0.1875, 0.75, 0.2031, 0.75, 0.25, 0.75, 0.25, 0.875, 0.2188, 0.875, 0.2188, 0.75, 0.2344, 0.75, 0.2812, 0.75, 0.2812, 0.875, 0.25, 0.875, 0.25, 0.75, 0.2656, 0.75, 0.3125, 0.75, 0.3125, 0.875, 0.2812, 0.875, 0.2812, 0.75, 0.2969, 0.75, 0.3438, 0.75, 0.3438, 0.875, 0.3125, 0.875, 0.3125, 0.75, 0.3281, 0.75, 0.375, 0.75, 0.375, 0.875, 0.3438, 0.875, 0.3438, 0.75, 0.3594, 0.75, 0.4062, 0.75, 0.4062, 0.875, 0.375, 0.875, 0.375, 0.75, 0.3906, 0.75, 0.4375, 0.75, 0.4375, 0.875, 0.4062, 0.875, 0.4062, 0.75, 0.4219, 0.75, 0.4688, 0.75, 0.4688, 0.875, 0.4375, 0.875, 0.4375, 0.75, 0.4531, 0.75, 0.5, 0.75, 0.5, 0.875, 0.4688, 0.875, 0.4688, 0.75, 0.4844, 0.75, 0.5312, 0.75, 0.5312, 0.875, 0.5, 0.875, 0.5, 0.75, 0.5156, 0.75, 0.5625, 0.75, 0.5625, 0.875, 0.5312, 0.875, 0.5312, 0.75, 0.5469, 0.75, 0.5938, 0.75, 0.5938, 0.875, 0.5625, 0.875, 0.5625, 0.75, 0.5781, 0.75, 0.625, 0.75, 0.625, 0.875, 0.5938, 0.875, 0.5938, 0.75, 0.6094, 0.75, 0.6562, 0.75, 0.6562, 0.875, 0.625, 0.875, 0.625, 0.75, 0.6406, 0.75, 0.6875, 0.75, 0.6875, 0.875, 0.6562, 0.875, 0.6562, 0.75, 0.6719, 0.75, 0.7188, 0.75, 0.7188, 0.875, 0.6875, 0.875, 0.6875, 0.75, 0.7031, 0.75, 0.75, 0.75, 0.75, 0.875, 0.7188, 0.875, 0.7188, 0.75, 0.7344, 0.75, 0.7812, 0.75, 0.7812, 0.875, 0.75, 0.875, 0.75, 0.75, 0.7656, 0.75, 0.8125, 0.75, 0.8125, 0.875, 0.7812, 0.875, 0.7812, 0.75, 0.7969, 0.75, 0.8438, 0.75, 0.8438, 0.875, 0.8125, 0.875, 0.8125, 0.75, 0.8281, 0.75, 0.875, 0.75, 0.875, 0.875, 0.8438, 0.875, 0.8438, 0.75, 0.8594, 0.75, 0.9062, 0.75, 0.9062, 0.875, 0.875, 0.875, 0.875, 0.75, 0.8906, 0.75, 0.9375, 0.75, 0.9375, 0.875, 0.9062, 0.875, 0.9062, 0.75, 0.9219, 0.75, 0.9688, 0.75, 0.9688, 0.875, 0.9375, 0.875, 0.9375, 0.75, 0.9531, 0.75, 1.0, 0.75, 1.0, 0.875, 0.9688, 0.875, 0.9688, 0.75, 0.9844, 0.75, 1.0, 0.625, 1.0, 0.6875, 0.9844, 0.6875, 0.9688, 0.6875, 0.9688, 0.625, 0.9688, 0.625, 0.9688, 0.6875, 0.9531, 0.6875, 0.9375, 0.6875, 0.9375, 0.625, 0.9375, 0.625, 0.9375, 0.6875, 0.9219, 0.6875, 0.9062, 0.6875, 0.9062, 0.625, 0.9062, 0.625, 0.9062, 0.6875, 0.8906, 0.6875, 0.875, 0.6875, 0.875, 0.625, 0.875, 0.625, 0.875, 0.6875, 0.8594, 0.6875, 0.8438, 0.6875, 0.8438, 0.625, 0.8438, 0.625, 0.8438, 0.6875, 0.8281, 0.6875, 0.8125, 0.6875, 0.8125, 0.625, 0.8125, 0.625, 0.8125, 0.6875, 0.7969, 0.6875, 0.7812, 0.6875, 0.7812, 0.625, 0.7812, 0.625, 0.7812, 0.6875, 0.7656, 0.6875, 0.75, 0.6875, 0.75, 0.625, 0.75, 0.625, 0.75, 0.6875, 0.7344, 0.6875, 0.7188, 0.6875, 0.7188, 0.625, 0.7188, 0.625, 0.7188, 0.6875, 0.7031, 0.6875, 0.6875, 0.6875, 0.6875, 0.625, 0.6875, 0.625, 0.6875, 0.6875, 0.6719, 0.6875, 0.6562, 0.6875, 0.6562, 0.625, 0.6562, 0.625, 0.6562, 0.6875, 0.6406, 0.6875, 0.625, 0.6875, 0.625, 0.625, 0.625, 0.625, 0.625, 0.6875, 0.6094, 0.6875, 0.5938, 0.6875, 0.5938, 0.625, 0.5938, 0.625, 0.5938, 0.6875, 0.5781, 0.6875, 0.5625, 0.6875, 0.5625, 0.625, 0.5625, 0.625, 0.5625, 0.6875, 0.5469, 0.6875, 0.5312, 0.6875, 0.5312, 0.625, 0.5312, 0.625, 0.5312, 0.6875, 0.5156, 0.6875, 0.5, 0.6875, 0.5, 0.625, 0.5, 0.625, 0.5, 0.6875, 0.4844, 0.6875, 0.4688, 0.6875, 0.4688, 0.625, 0.4688, 0.625, 0.4688, 0.6875, 0.4531, 0.6875, 0.4375, 0.6875, 0.4375, 0.625, 0.4375, 0.625, 0.4375, 0.6875, 0.4219, 0.6875, 0.4062, 0.6875, 0.4062, 0.625, 0.4062, 0.625, 0.4062, 0.6875, 0.3906, 0.6875, 0.375, 0.6875, 0.375, 0.625, 0.375, 0.625, 0.375, 0.6875, 0.3594, 0.6875, 0.3438, 0.6875, 0.3438, 0.625, 0.3438, 0.625, 0.3438, 0.6875, 0.3281, 0.6875, 0.3125, 0.6875, 0.3125, 0.625, 0.3125, 0.625, 0.3125, 0.6875, 0.2969, 0.6875, 0.2812, 0.6875, 0.2812, 0.625, 0.2812, 0.625, 0.2812, 0.6875, 0.2656, 0.6875, 0.25, 0.6875, 0.25, 0.625, 0.25, 0.625, 0.25, 0.6875, 0.2344, 0.6875, 0.2188, 0.6875, 0.2188, 0.625, 0.2188, 0.625, 0.2188, 0.6875, 0.2031, 0.6875, 0.1875, 0.6875, 0.1875, 0.625, 0.1875, 0.625, 0.1875, 0.6875, 0.1719, 0.6875, 0.1562, 0.6875, 0.1562, 0.625, 0.1562, 0.625, 0.1562, 0.6875, 0.1406, 0.6875, 0.125, 0.6875, 0.125, 0.625, 0.125, 0.625, 0.125, 0.6875, 0.1094, 0.6875, 0.09375, 0.6875, 0.09375, 0.625, 0.09375, 0.625, 0.09375, 0.6875, 0.07812, 0.6875, 0.0625, 0.6875, 0.0625, 0.625, 0.0625, 0.625, 0.0625, 0.6875, 0.04688, 0.6875, 0.03125, 0.6875, 0.03125, 0.625, 0.03125, 0.625, 0.03125, 0.6875, 0.01562, 0.6875, 0.0, 0.6875, 0.0, 0.625, 0.03125, 0.6875, 0.03125, 0.7188, 0.02344, 0.7032, 0.03125, 0.75, 0.01562, 0.75, 0.02344, 0.7344, 0.0, 0.75, 0.0, 0.7188, 0.007812, 0.7344, 0.0, 0.6875, 0.01562, 0.6875, 0.007812, 0.7032, 0.0625, 0.75, 0.04688, 0.75, 0.05469, 0.7344, 0.03125, 0.75, 0.03125, 0.7188, 0.03906, 0.7344, 0.03125, 0.6875, 0.04688, 0.6875, 0.03906, 0.7032, 0.09375, 0.75, 0.07812, 0.75, 0.08594, 0.7344, 0.0625, 0.75, 0.0625, 0.7188, 0.07031, 0.7344, 0.0625, 0.6875, 0.07812, 0.6875, 0.07031, 0.7032, 0.125, 0.75, 0.1094, 0.75, 0.1172, 0.7344, 0.09375, 0.75, 0.09375, 0.7188, 0.1016, 0.7344, 0.09375, 0.6875, 0.1094, 0.6875, 0.1016, 0.7032, 0.1562, 0.75, 0.1406, 0.75, 0.1484, 0.7344, 0.125, 0.75, 0.125, 0.7188, 0.1328, 0.7344, 0.125, 0.6875, 0.1406, 0.6875, 0.1328, 0.7032, 0.1875, 0.75, 0.1719, 0.75, 0.1797, 0.7344, 0.1562, 0.75, 0.1562, 0.7188, 0.1641, 0.7344, 0.1562, 0.6875, 0.1719, 0.6875, 0.1641, 0.7032, 0.2188, 0.75, 0.2031, 0.75, 0.2109, 0.7344, 0.1875, 0.75, 0.1875, 0.7188, 0.1953, 0.7344, 0.1875, 0.6875, 0.2031, 0.6875, 0.1953, 0.7032, 0.25, 0.75, 0.2344, 0.75, 0.2422, 0.7344, 0.2188, 0.75, 0.2188, 0.7188, 0.2266, 0.7344, 0.2188, 0.6875, 0.2344, 0.6875, 0.2266, 0.7032, 0.2812, 0.75, 0.2656, 0.75, 0.2734, 0.7344, 0.25, 0.75, 0.25, 0.7188, 0.2578, 0.7344, 0.25, 0.6875, 0.2656, 0.6875, 0.2578, 0.7032, 0.3125, 0.75, 0.2969, 0.75, 0.3047, 0.7344, 0.2812, 0.75, 0.2812, 0.7188, 0.2891, 0.7344, 0.2812, 0.6875, 0.2969, 0.6875, 0.2891, 0.7032, 0.3438, 0.75, 0.3281, 0.75, 0.3359, 0.7344, 0.3125, 0.75, 0.3125, 0.7188, 0.3203, 0.7344, 0.3125, 0.6875, 0.3281, 0.6875, 0.3203, 0.7032, 0.375, 0.75, 0.3594, 0.75, 0.3672, 0.7344, 0.3438, 0.75, 0.3438, 0.7188, 0.3516, 0.7344, 0.3438, 0.6875, 0.3594, 0.6875, 0.3516, 0.7032, 0.4062, 0.75, 0.3906, 0.75, 0.3984, 0.7344, 0.375, 0.75, 0.375, 0.7188, 0.3828, 0.7344, 0.375, 0.6875, 0.3906, 0.6875, 0.3828, 0.7032, 0.4375, 0.75, 0.4219, 0.75, 0.4297, 0.7344, 0.4062, 0.75, 0.4062, 0.7188, 0.4141, 0.7344, 0.4062, 0.6875, 0.4219, 0.6875, 0.4141, 0.7032, 0.4688, 0.75, 0.4531, 0.75, 0.4609, 0.7344, 0.4375, 0.75, 0.4375, 0.7188, 0.4453, 0.7344, 0.4375, 0.6875, 0.4531, 0.6875, 0.4453, 0.7032, 0.5, 0.75, 0.4844, 0.75, 0.4922, 0.7344, 0.4688, 0.75, 0.4688, 0.7188, 0.4766, 0.7344, 0.4688, 0.6875, 0.4844, 0.6875, 0.4766, 0.7032, 0.5312, 0.75, 0.5156, 0.75, 0.5234, 0.7344, 0.5, 0.75, 0.5, 0.7188, 0.5078, 0.7344, 0.5, 0.6875, 0.5156, 0.6875, 0.5078, 0.7032, 0.5625, 0.75, 0.5469, 0.75, 0.5547, 0.7344, 0.5312, 0.75, 0.5312, 0.7188, 0.5391, 0.7344, 0.5312, 0.6875, 0.5469, 0.6875, 0.5391, 0.7032, 0.5938, 0.75, 0.5781, 0.75, 0.5859, 0.7344, 0.5625, 0.75, 0.5625, 0.7188, 0.5703, 0.7344, 0.5625, 0.6875, 0.5781, 0.6875, 0.5703, 0.7032, 0.625, 0.75, 0.6094, 0.75, 0.6172, 0.7344, 0.5938, 0.75, 0.5938, 0.7188, 0.6016, 0.7344, 0.5938, 0.6875, 0.6094, 0.6875, 0.6016, 0.7032, 0.6562, 0.75, 0.6406, 0.75, 0.6484, 0.7344, 0.625, 0.75, 0.625, 0.7188, 0.6328, 0.7344, 0.625, 0.6875, 0.6406, 0.6875, 0.6328, 0.7032, 0.6875, 0.75, 0.6719, 0.75, 0.6797, 0.7344, 0.6562, 0.75, 0.6562, 0.7188, 0.6641, 0.7344, 0.6562, 0.6875, 0.6719, 0.6875, 0.6641, 0.7032, 0.7188, 0.75, 0.7031, 0.75, 0.7109, 0.7344, 0.6875, 0.75, 0.6875, 0.7188, 0.6953, 0.7344, 0.6875, 0.6875, 0.7031, 0.6875, 0.6953, 0.7032, 0.75, 0.75, 0.7344, 0.75, 0.7422, 0.7344, 0.7188, 0.75, 0.7188, 0.7188, 0.7266, 0.7344, 0.7188, 0.6875, 0.7344, 0.6875, 0.7266, 0.7032, 0.7812, 0.75, 0.7656, 0.75, 0.7734, 0.7344, 0.75, 0.75, 0.75, 0.7188, 0.7578, 0.7344, 0.75, 0.6875, 0.7656, 0.6875, 0.7578, 0.7032, 0.8125, 0.75, 0.7969, 0.75, 0.8047, 0.7344, 0.7812, 0.75, 0.7812, 0.7188, 0.7891, 0.7344, 0.7812, 0.6875, 0.7969, 0.6875, 0.7891, 0.7032, 0.8438, 0.75, 0.8281, 0.75, 0.8359, 0.7344, 0.8125, 0.75, 0.8125, 0.7188, 0.8203, 0.7344, 0.8125, 0.6875, 0.8281, 0.6875, 0.8203, 0.7032, 0.875, 0.75, 0.8594, 0.75, 0.8672, 0.7344, 0.8438, 0.75, 0.8438, 0.7188, 0.8516, 0.7344, 0.8438, 0.6875, 0.8594, 0.6875, 0.8516, 0.7032, 0.9062, 0.75, 0.8906, 0.75, 0.8984, 0.7344, 0.875, 0.75, 0.875, 0.7188, 0.8828, 0.7344, 0.875, 0.6875, 0.8906, 0.6875, 0.8828, 0.7032, 0.9375, 0.75, 0.9219, 0.75, 0.9297, 0.7344, 0.9062, 0.75, 0.9062, 0.7188, 0.9141, 0.7344, 0.9062, 0.6875, 0.9219, 0.6875, 0.9141, 0.7032, 0.9688, 0.75, 0.9531, 0.75, 0.9609, 0.7344, 0.9375, 0.75, 0.9375, 0.7188, 0.9453, 0.7344, 0.9375, 0.6875, 0.9531, 0.6875, 0.9453, 0.7032, 1.0, 0.75, 0.9844, 0.75, 0.9922, 0.7344, 0.9688, 0.75, 0.9688, 0.7188, 0.9766, 0.7344, 0.9688, 0.6875, 0.9844, 0.6875, 0.9766, 0.7032, 0.9766, 0.7032, 0.9844, 0.6875, 0.9922, 0.7032, 0.9844, 0.6875, 1.0, 0.6875, 0.9922, 0.7032, 0.9766, 0.7344, 0.9766, 0.7032, 0.9844, 0.7189, 0.9766, 0.7344, 0.9688, 0.7188, 0.9766, 0.7032, 0.9688, 0.7188, 0.9688, 0.6875, 0.9766, 0.7032, 0.9922, 0.7344, 0.9766, 0.7344, 0.9844, 0.7189, 0.9922, 0.7344, 0.9844, 0.75, 0.9766, 0.7344, 0.9844, 0.75, 0.9688, 0.75, 0.9766, 0.7344, 0.9453, 0.7032, 0.9609, 0.7032, 0.9531, 0.7189, 0.9453, 0.7032, 0.9531, 0.6875, 0.9609, 0.7032, 0.9531, 0.6875, 0.9688, 0.6875, 0.9609, 0.7032, 0.9453, 0.7344, 0.9453, 0.7032, 0.9531, 0.7189, 0.9453, 0.7344, 0.9375, 0.7188, 0.9453, 0.7032, 0.9375, 0.7188, 0.9375, 0.6875, 0.9453, 0.7032, 0.9609, 0.7344, 0.9453, 0.7344, 0.9531, 0.7189, 0.9609, 0.7344, 0.9531, 0.75, 0.9453, 0.7344, 0.9531, 0.75, 0.9375, 0.75, 0.9453, 0.7344, 0.9141, 0.7032, 0.9297, 0.7032, 0.9219, 0.7189, 0.9141, 0.7032, 0.9219, 0.6875, 0.9297, 0.7032, 0.9219, 0.6875, 0.9375, 0.6875, 0.9297, 0.7032, 0.9141, 0.7344, 0.9141, 0.7032, 0.9219, 0.7189, 0.9141, 0.7344, 0.9062, 0.7188, 0.9141, 0.7032, 0.9062, 0.7188, 0.9062, 0.6875, 0.9141, 0.7032, 0.9297, 0.7344, 0.9141, 0.7344, 0.9219, 0.7189, 0.9297, 0.7344, 0.9219, 0.75, 0.9141, 0.7344, 0.9219, 0.75, 0.9062, 0.75, 0.9141, 0.7344, 0.8828, 0.7032, 0.8984, 0.7032, 0.8906, 0.7189, 0.8828, 0.7032, 0.8906, 0.6875, 0.8984, 0.7032, 0.8906, 0.6875, 0.9062, 0.6875, 0.8984, 0.7032, 0.8828, 0.7344, 0.8828, 0.7032, 0.8906, 0.7189, 0.8828, 0.7344, 0.875, 0.7188, 0.8828, 0.7032, 0.875, 0.7188, 0.875, 0.6875, 0.8828, 0.7032, 0.8984, 0.7344, 0.8828, 0.7344, 0.8906, 0.7189, 0.8984, 0.7344, 0.8906, 0.75, 0.8828, 0.7344, 0.8906, 0.75, 0.875, 0.75, 0.8828, 0.7344, 0.8516, 0.7032, 0.8672, 0.7032, 0.8594, 0.7189, 0.8516, 0.7032, 0.8594, 0.6875, 0.8672, 0.7032, 0.8594, 0.6875, 0.875, 0.6875, 0.8672, 0.7032, 0.8516, 0.7344, 0.8516, 0.7032, 0.8594, 0.7189, 0.8516, 0.7344, 0.8438, 0.7188, 0.8516, 0.7032, 0.8438, 0.7188, 0.8438, 0.6875, 0.8516, 0.7032, 0.8672, 0.7344, 0.8516, 0.7344, 0.8594, 0.7189, 0.8672, 0.7344, 0.8594, 0.75, 0.8516, 0.7344, 0.8594, 0.75, 0.8438, 0.75, 0.8516, 0.7344, 0.8203, 0.7032, 0.8359, 0.7032, 0.8281, 0.7189, 0.8203, 0.7032, 0.8281, 0.6875, 0.8359, 0.7032, 0.8281, 0.6875, 0.8438, 0.6875, 0.8359, 0.7032, 0.8203, 0.7344, 0.8203, 0.7032, 0.8281, 0.7189, 0.8203, 0.7344, 0.8125, 0.7188, 0.8203, 0.7032, 0.8125, 0.7188, 0.8125, 0.6875, 0.8203, 0.7032, 0.8359, 0.7344, 0.8203, 0.7344, 0.8281, 0.7189, 0.8359, 0.7344, 0.8281, 0.75, 0.8203, 0.7344, 0.8281, 0.75, 0.8125, 0.75, 0.8203, 0.7344, 0.7891, 0.7032, 0.8047, 0.7032, 0.7969, 0.7189, 0.7891, 0.7032, 0.7969, 0.6875, 0.8047, 0.7032, 0.7969, 0.6875, 0.8125, 0.6875, 0.8047, 0.7032, 0.7891, 0.7344, 0.7891, 0.7032, 0.7969, 0.7189, 0.7891, 0.7344, 0.7812, 0.7188, 0.7891, 0.7032, 0.7812, 0.7188, 0.7812, 0.6875, 0.7891, 0.7032, 0.8047, 0.7344, 0.7891, 0.7344, 0.7969, 0.7189, 0.8047, 0.7344, 0.7969, 0.75, 0.7891, 0.7344, 0.7969, 0.75, 0.7812, 0.75, 0.7891, 0.7344, 0.7578, 0.7032, 0.7734, 0.7032, 0.7656, 0.7189, 0.7578, 0.7032, 0.7656, 0.6875, 0.7734, 0.7032, 0.7656, 0.6875, 0.7812, 0.6875, 0.7734, 0.7032, 0.7578, 0.7344, 0.7578, 0.7032, 0.7656, 0.7189, 0.7578, 0.7344, 0.75, 0.7188, 0.7578, 0.7032, 0.75, 0.7188, 0.75, 0.6875, 0.7578, 0.7032, 0.7734, 0.7344, 0.7578, 0.7344, 0.7656, 0.7189, 0.7734, 0.7344, 0.7656, 0.75, 0.7578, 0.7344, 0.7656, 0.75, 0.75, 0.75, 0.7578, 0.7344, 0.7266, 0.7032, 0.7422, 0.7032, 0.7344, 0.7189, 0.7266, 0.7032, 0.7344, 0.6875, 0.7422, 0.7032, 0.7344, 0.6875, 0.75, 0.6875, 0.7422, 0.7032, 0.7266, 0.7344, 0.7266, 0.7032, 0.7344, 0.7189, 0.7266, 0.7344, 0.7188, 0.7188, 0.7266, 0.7032, 0.7188, 0.7188, 0.7188, 0.6875, 0.7266, 0.7032, 0.7422, 0.7344, 0.7266, 0.7344, 0.7344, 0.7189, 0.7422, 0.7344, 0.7344, 0.75, 0.7266, 0.7344, 0.7344, 0.75, 0.7188, 0.75, 0.7266, 0.7344, 0.6953, 0.7032, 0.7109, 0.7032, 0.7031, 0.7189, 0.6953, 0.7032, 0.7031, 0.6875, 0.7109, 0.7032, 0.7031, 0.6875, 0.7188, 0.6875, 0.7109, 0.7032, 0.6953, 0.7344, 0.6953, 0.7032, 0.7031, 0.7189, 0.6953, 0.7344, 0.6875, 0.7188, 0.6953, 0.7032, 0.6875, 0.7188, 0.6875, 0.6875, 0.6953, 0.7032, 0.7109, 0.7344, 0.6953, 0.7344, 0.7031, 0.7189, 0.7109, 0.7344, 0.7031, 0.75, 0.6953, 0.7344, 0.7031, 0.75, 0.6875, 0.75, 0.6953, 0.7344, 0.6641, 0.7032, 0.6797, 0.7032, 0.6719, 0.7189, 0.6641, 0.7032, 0.6719, 0.6875, 0.6797, 0.7032, 0.6719, 0.6875, 0.6875, 0.6875, 0.6797, 0.7032, 0.6641, 0.7344, 0.6641, 0.7032, 0.6719, 0.7189, 0.6641, 0.7344, 0.6562, 0.7188, 0.6641, 0.7032, 0.6562, 0.7188, 0.6562, 0.6875, 0.6641, 0.7032, 0.6797, 0.7344, 0.6641, 0.7344, 0.6719, 0.7189, 0.6797, 0.7344, 0.6719, 0.75, 0.6641, 0.7344, 0.6719, 0.75, 0.6562, 0.75, 0.6641, 0.7344, 0.6328, 0.7032, 0.6484, 0.7032, 0.6406, 0.7189, 0.6328, 0.7032, 0.6406, 0.6875, 0.6484, 0.7032, 0.6406, 0.6875, 0.6562, 0.6875, 0.6484, 0.7032, 0.6328, 0.7344, 0.6328, 0.7032, 0.6406, 0.7189, 0.6328, 0.7344, 0.625, 0.7188, 0.6328, 0.7032, 0.625, 0.7188, 0.625, 0.6875, 0.6328, 0.7032, 0.6484, 0.7344, 0.6328, 0.7344, 0.6406, 0.7189, 0.6484, 0.7344, 0.6406, 0.75, 0.6328, 0.7344, 0.6406, 0.75, 0.625, 0.75, 0.6328, 0.7344, 0.6016, 0.7032, 0.6172, 0.7032, 0.6094, 0.7189, 0.6016, 0.7032, 0.6094, 0.6875, 0.6172, 0.7032, 0.6094, 0.6875, 0.625, 0.6875, 0.6172, 0.7032, 0.6016, 0.7344, 0.6016, 0.7032, 0.6094, 0.7189, 0.6016, 0.7344, 0.5938, 0.7188, 0.6016, 0.7032, 0.5938, 0.7188, 0.5938, 0.6875, 0.6016, 0.7032, 0.6172, 0.7344, 0.6016, 0.7344, 0.6094, 0.7189, 0.6172, 0.7344, 0.6094, 0.75, 0.6016, 0.7344, 0.6094, 0.75, 0.5938, 0.75, 0.6016, 0.7344, 0.5703, 0.7032, 0.5859, 0.7032, 0.5781, 0.7189, 0.5703, 0.7032, 0.5781, 0.6875, 0.5859, 0.7032, 0.5781, 0.6875, 0.5938, 0.6875, 0.5859, 0.7032, 0.5703, 0.7344, 0.5703, 0.7032, 0.5781, 0.7189, 0.5703, 0.7344, 0.5625, 0.7188, 0.5703, 0.7032, 0.5625, 0.7188, 0.5625, 0.6875, 0.5703, 0.7032, 0.5859, 0.7344, 0.5703, 0.7344, 0.5781, 0.7189, 0.5859, 0.7344, 0.5781, 0.75, 0.5703, 0.7344, 0.5781, 0.75, 0.5625, 0.75, 0.5703, 0.7344, 0.5391, 0.7032, 0.5547, 0.7032, 0.5469, 0.7189, 0.5391, 0.7032, 0.5469, 0.6875, 0.5547, 0.7032, 0.5469, 0.6875, 0.5625, 0.6875, 0.5547, 0.7032, 0.5391, 0.7344, 0.5391, 0.7032, 0.5469, 0.7189, 0.5391, 0.7344, 0.5312, 0.7188, 0.5391, 0.7032, 0.5312, 0.7188, 0.5312, 0.6875, 0.5391, 0.7032, 0.5547, 0.7344, 0.5391, 0.7344, 0.5469, 0.7189, 0.5547, 0.7344, 0.5469, 0.75, 0.5391, 0.7344, 0.5469, 0.75, 0.5312, 0.75, 0.5391, 0.7344, 0.5078, 0.7032, 0.5234, 0.7032, 0.5156, 0.7189, 0.5078, 0.7032, 0.5156, 0.6875, 0.5234, 0.7032, 0.5156, 0.6875, 0.5312, 0.6875, 0.5234, 0.7032, 0.5078, 0.7344, 0.5078, 0.7032, 0.5156, 0.7189, 0.5078, 0.7344, 0.5, 0.7188, 0.5078, 0.7032, 0.5, 0.7188, 0.5, 0.6875, 0.5078, 0.7032, 0.5234, 0.7344, 0.5078, 0.7344, 0.5156, 0.7189, 0.5234, 0.7344, 0.5156, 0.75, 0.5078, 0.7344, 0.5156, 0.75, 0.5, 0.75, 0.5078, 0.7344, 0.4766, 0.7032, 0.4922, 0.7032, 0.4844, 0.7189, 0.4766, 0.7032, 0.4844, 0.6875, 0.4922, 0.7032, 0.4844, 0.6875, 0.5, 0.6875, 0.4922, 0.7032, 0.4766, 0.7344, 0.4766, 0.7032, 0.4844, 0.7189, 0.4766, 0.7344, 0.4688, 0.7188, 0.4766, 0.7032, 0.4688, 0.7188, 0.4688, 0.6875, 0.4766, 0.7032, 0.4922, 0.7344, 0.4766, 0.7344, 0.4844, 0.7189, 0.4922, 0.7344, 0.4844, 0.75, 0.4766, 0.7344, 0.4844, 0.75, 0.4688, 0.75, 0.4766, 0.7344, 0.4453, 0.7032, 0.4609, 0.7032, 0.4531, 0.7189, 0.4453, 0.7032, 0.4531, 0.6875, 0.4609, 0.7032, 0.4531, 0.6875, 0.4688, 0.6875, 0.4609, 0.7032, 0.4453, 0.7344, 0.4453, 0.7032, 0.4531, 0.7189, 0.4453, 0.7344, 0.4375, 0.7188, 0.4453, 0.7032, 0.4375, 0.7188, 0.4375, 0.6875, 0.4453, 0.7032, 0.4609, 0.7344, 0.4453, 0.7344, 0.4531, 0.7189, 0.4609, 0.7344, 0.4531, 0.75, 0.4453, 0.7344, 0.4531, 0.75, 0.4375, 0.75, 0.4453, 0.7344, 0.4141, 0.7032, 0.4297, 0.7032, 0.4219, 0.7189, 0.4141, 0.7032, 0.4219, 0.6875, 0.4297, 0.7032, 0.4219, 0.6875, 0.4375, 0.6875, 0.4297, 0.7032, 0.4141, 0.7344, 0.4141, 0.7032, 0.4219, 0.7189, 0.4141, 0.7344, 0.4062, 0.7188, 0.4141, 0.7032, 0.4062, 0.7188, 0.4062, 0.6875, 0.4141, 0.7032, 0.4297, 0.7344, 0.4141, 0.7344, 0.4219, 0.7189, 0.4297, 0.7344, 0.4219, 0.75, 0.4141, 0.7344, 0.4219, 0.75, 0.4062, 0.75, 0.4141, 0.7344, 0.3828, 0.7032, 0.3984, 0.7032, 0.3906, 0.7189, 0.3828, 0.7032, 0.3906, 0.6875, 0.3984, 0.7032, 0.3906, 0.6875, 0.4062, 0.6875, 0.3984, 0.7032, 0.3828, 0.7344, 0.3828, 0.7032, 0.3906, 0.7189, 0.3828, 0.7344, 0.375, 0.7188, 0.3828, 0.7032, 0.375, 0.7188, 0.375, 0.6875, 0.3828, 0.7032, 0.3984, 0.7344, 0.3828, 0.7344, 0.3906, 0.7189, 0.3984, 0.7344, 0.3906, 0.75, 0.3828, 0.7344, 0.3906, 0.75, 0.375, 0.75, 0.3828, 0.7344, 0.3516, 0.7032, 0.3672, 0.7032, 0.3594, 0.7189, 0.3516, 0.7032, 0.3594, 0.6875, 0.3672, 0.7032, 0.3594, 0.6875, 0.375, 0.6875, 0.3672, 0.7032, 0.3516, 0.7344, 0.3516, 0.7032, 0.3594, 0.7189, 0.3516, 0.7344, 0.3438, 0.7188, 0.3516, 0.7032, 0.3438, 0.7188, 0.3438, 0.6875, 0.3516, 0.7032, 0.3672, 0.7344, 0.3516, 0.7344, 0.3594, 0.7189, 0.3672, 0.7344, 0.3594, 0.75, 0.3516, 0.7344, 0.3594, 0.75, 0.3438, 0.75, 0.3516, 0.7344, 0.3203, 0.7032, 0.3359, 0.7032, 0.3281, 0.7189, 0.3203, 0.7032, 0.3281, 0.6875, 0.3359, 0.7032, 0.3281, 0.6875, 0.3438, 0.6875, 0.3359, 0.7032, 0.3203, 0.7344, 0.3203, 0.7032, 0.3281, 0.7189, 0.3203, 0.7344, 0.3125, 0.7188, 0.3203, 0.7032, 0.3125, 0.7188, 0.3125, 0.6875, 0.3203, 0.7032, 0.3359, 0.7344, 0.3203, 0.7344, 0.3281, 0.7189, 0.3359, 0.7344, 0.3281, 0.75, 0.3203, 0.7344, 0.3281, 0.75, 0.3125, 0.75, 0.3203, 0.7344, 0.2891, 0.7032, 0.3047, 0.7032, 0.2969, 0.7189, 0.2891, 0.7032, 0.2969, 0.6875, 0.3047, 0.7032, 0.2969, 0.6875, 0.3125, 0.6875, 0.3047, 0.7032, 0.2891, 0.7344, 0.2891, 0.7032, 0.2969, 0.7189, 0.2891, 0.7344, 0.2812, 0.7188, 0.2891, 0.7032, 0.2812, 0.7188, 0.2812, 0.6875, 0.2891, 0.7032, 0.3047, 0.7344, 0.2891, 0.7344, 0.2969, 0.7189, 0.3047, 0.7344, 0.2969, 0.75, 0.2891, 0.7344, 0.2969, 0.75, 0.2812, 0.75, 0.2891, 0.7344, 0.2578, 0.7032, 0.2734, 0.7032, 0.2656, 0.7189, 0.2578, 0.7032, 0.2656, 0.6875, 0.2734, 0.7032, 0.2656, 0.6875, 0.2812, 0.6875, 0.2734, 0.7032, 0.2578, 0.7344, 0.2578, 0.7032, 0.2656, 0.7189, 0.2578, 0.7344, 0.25, 0.7188, 0.2578, 0.7032, 0.25, 0.7188, 0.25, 0.6875, 0.2578, 0.7032, 0.2734, 0.7344, 0.2578, 0.7344, 0.2656, 0.7189, 0.2734, 0.7344, 0.2656, 0.75, 0.2578, 0.7344, 0.2656, 0.75, 0.25, 0.75, 0.2578, 0.7344, 0.2266, 0.7032, 0.2422, 0.7032, 0.2344, 0.7189, 0.2266, 0.7032, 0.2344, 0.6875, 0.2422, 0.7032, 0.2344, 0.6875, 0.25, 0.6875, 0.2422, 0.7032, 0.2266, 0.7344, 0.2266, 0.7032, 0.2344, 0.7189, 0.2266, 0.7344, 0.2188, 0.7188, 0.2266, 0.7032, 0.2188, 0.7188, 0.2188, 0.6875, 0.2266, 0.7032, 0.2422, 0.7344, 0.2266, 0.7344, 0.2344, 0.7189, 0.2422, 0.7344, 0.2344, 0.75, 0.2266, 0.7344, 0.2344, 0.75, 0.2188, 0.75, 0.2266, 0.7344, 0.1953, 0.7032, 0.2109, 0.7032, 0.2031, 0.7189, 0.1953, 0.7032, 0.2031, 0.6875, 0.2109, 0.7032, 0.2031, 0.6875, 0.2188, 0.6875, 0.2109, 0.7032, 0.1953, 0.7344, 0.1953, 0.7032, 0.2031, 0.7189, 0.1953, 0.7344, 0.1875, 0.7188, 0.1953, 0.7032, 0.1875, 0.7188, 0.1875, 0.6875, 0.1953, 0.7032, 0.2109, 0.7344, 0.1953, 0.7344, 0.2031, 0.7189, 0.2109, 0.7344, 0.2031, 0.75, 0.1953, 0.7344, 0.2031, 0.75, 0.1875, 0.75, 0.1953, 0.7344, 0.1641, 0.7032, 0.1797, 0.7032, 0.1719, 0.7189, 0.1641, 0.7032, 0.1719, 0.6875, 0.1797, 0.7032, 0.1719, 0.6875, 0.1875, 0.6875, 0.1797, 0.7032, 0.1641, 0.7344, 0.1641, 0.7032, 0.1719, 0.7189, 0.1641, 0.7344, 0.1562, 0.7188, 0.1641, 0.7032, 0.1562, 0.7188, 0.1562, 0.6875, 0.1641, 0.7032, 0.1797, 0.7344, 0.1641, 0.7344, 0.1719, 0.7189, 0.1797, 0.7344, 0.1719, 0.75, 0.1641, 0.7344, 0.1719, 0.75, 0.1562, 0.75, 0.1641, 0.7344, 0.1328, 0.7032, 0.1484, 0.7032, 0.1406, 0.7189, 0.1328, 0.7032, 0.1406, 0.6875, 0.1484, 0.7032, 0.1406, 0.6875, 0.1562, 0.6875, 0.1484, 0.7032, 0.1328, 0.7344, 0.1328, 0.7032, 0.1406, 0.7189, 0.1328, 0.7344, 0.125, 0.7188, 0.1328, 0.7032, 0.125, 0.7188, 0.125, 0.6875, 0.1328, 0.7032, 0.1484, 0.7344, 0.1328, 0.7344, 0.1406, 0.7189, 0.1484, 0.7344, 0.1406, 0.75, 0.1328, 0.7344, 0.1406, 0.75, 0.125, 0.75, 0.1328, 0.7344, 0.1016, 0.7032, 0.1172, 0.7032, 0.1094, 0.7189, 0.1016, 0.7032, 0.1094, 0.6875, 0.1172, 0.7032, 0.1094, 0.6875, 0.125, 0.6875, 0.1172, 0.7032, 0.1016, 0.7344, 0.1016, 0.7032, 0.1094, 0.7189, 0.1016, 0.7344, 0.09375, 0.7188, 0.1016, 0.7032, 0.09375, 0.7188, 0.09375, 0.6875, 0.1016, 0.7032, 0.1172, 0.7344, 0.1016, 0.7344, 0.1094, 0.7189, 0.1172, 0.7344, 0.1094, 0.75, 0.1016, 0.7344, 0.1094, 0.75, 0.09375, 0.75, 0.1016, 0.7344, 0.07031, 0.7032, 0.08594, 0.7032, 0.07812, 0.7189, 0.07031, 0.7032, 0.07812, 0.6875, 0.08594, 0.7032, 0.07812, 0.6875, 0.09375, 0.6875, 0.08594, 0.7032, 0.07031, 0.7344, 0.07031, 0.7032, 0.07812, 0.7189, 0.07031, 0.7344, 0.0625, 0.7188, 0.07031, 0.7032, 0.0625, 0.7188, 0.0625, 0.6875, 0.07031, 0.7032, 0.08594, 0.7344, 0.07031, 0.7344, 0.07812, 0.7189, 0.08594, 0.7344, 0.07812, 0.75, 0.07031, 0.7344, 0.07812, 0.75, 0.0625, 0.75, 0.07031, 0.7344, 0.03906, 0.7032, 0.05469, 0.7032, 0.04688, 0.7189, 0.03906, 0.7032, 0.04688, 0.6875, 0.05469, 0.7032, 0.04688, 0.6875, 0.0625, 0.6875, 0.05469, 0.7032, 0.03906, 0.7344, 0.03906, 0.7032, 0.04688, 0.7189, 0.03906, 0.7344, 0.03125, 0.7188, 0.03906, 0.7032, 0.03125, 0.7188, 0.03125, 0.6875, 0.03906, 0.7032, 0.05469, 0.7344, 0.03906, 0.7344, 0.04688, 0.7189, 0.05469, 0.7344, 0.04688, 0.75, 0.03906, 0.7344, 0.04688, 0.75, 0.03125, 0.75, 0.03906, 0.7344, 0.007812, 0.7032, 0.02344, 0.7032, 0.01562, 0.7189, 0.007812, 0.7032, 0.01562, 0.6875, 0.02344, 0.7032, 0.01562, 0.6875, 0.03125, 0.6875, 0.02344, 0.7032, 0.007812, 0.7344, 0.007812, 0.7032, 0.01562, 0.7189, 0.007812, 0.7344, 0.0, 0.7188, 0.007812, 0.7032, 0.0, 0.7188, 0.0, 0.6875, 0.007812, 0.7032, 0.02344, 0.7344, 0.007812, 0.7344, 0.01562, 0.7189, 0.02344, 0.7344, 0.01562, 0.75, 0.007812, 0.7344, 0.01562, 0.75, 0.0, 0.75, 0.007812, 0.7344, 0.02344, 0.7032, 0.02344, 0.7344, 0.01562, 0.7189, 0.02344, 0.7032, 0.03125, 0.7188, 0.02344, 0.7344, 0.03125, 0.7188, 0.03125, 0.75, 0.02344, 0.7344, 0.9922, 0.7032, 0.9922, 0.7344, 0.9844, 0.7189, 0.9922, 0.7032, 1.0, 0.7188, 0.9922, 0.7344, 1.0, 0.7188, 1.0, 0.75, 0.9922, 0.7344, 0.9609, 0.7032, 0.9609, 0.7344, 0.9531, 0.7189, 0.9609, 0.7032, 0.9688, 0.7188, 0.9609, 0.7344, 0.9688, 0.7188, 0.9688, 0.75, 0.9609, 0.7344, 0.9297, 0.7032, 0.9297, 0.7344, 0.9219, 0.7189, 0.9297, 0.7032, 0.9375, 0.7188, 0.9297, 0.7344, 0.9375, 0.7188, 0.9375, 0.75, 0.9297, 0.7344, 0.8984, 0.7032, 0.8984, 0.7344, 0.8906, 0.7189, 0.8984, 0.7032, 0.9062, 0.7188, 0.8984, 0.7344, 0.9062, 0.7188, 0.9062, 0.75, 0.8984, 0.7344, 0.8672, 0.7032, 0.8672, 0.7344, 0.8594, 0.7189, 0.8672, 0.7032, 0.875, 0.7188, 0.8672, 0.7344, 0.875, 0.7188, 0.875, 0.75, 0.8672, 0.7344, 0.8359, 0.7032, 0.8359, 0.7344, 0.8281, 0.7189, 0.8359, 0.7032, 0.8438, 0.7188, 0.8359, 0.7344, 0.8438, 0.7188, 0.8438, 0.75, 0.8359, 0.7344, 0.8047, 0.7032, 0.8047, 0.7344, 0.7969, 0.7189, 0.8047, 0.7032, 0.8125, 0.7188, 0.8047, 0.7344, 0.8125, 0.7188, 0.8125, 0.75, 0.8047, 0.7344, 0.7734, 0.7032, 0.7734, 0.7344, 0.7656, 0.7189, 0.7734, 0.7032, 0.7812, 0.7188, 0.7734, 0.7344, 0.7812, 0.7188, 0.7812, 0.75, 0.7734, 0.7344, 0.7422, 0.7032, 0.7422, 0.7344, 0.7344, 0.7189, 0.7422, 0.7032, 0.75, 0.7188, 0.7422, 0.7344, 0.75, 0.7188, 0.75, 0.75, 0.7422, 0.7344, 0.7109, 0.7032, 0.7109, 0.7344, 0.7031, 0.7189, 0.7109, 0.7032, 0.7188, 0.7188, 0.7109, 0.7344, 0.7188, 0.7188, 0.7188, 0.75, 0.7109, 0.7344, 0.6797, 0.7032, 0.6797, 0.7344, 0.6719, 0.7189, 0.6797, 0.7032, 0.6875, 0.7188, 0.6797, 0.7344, 0.6875, 0.7188, 0.6875, 0.75, 0.6797, 0.7344, 0.6484, 0.7032, 0.6484, 0.7344, 0.6406, 0.7189, 0.6484, 0.7032, 0.6562, 0.7188, 0.6484, 0.7344, 0.6562, 0.7188, 0.6562, 0.75, 0.6484, 0.7344, 0.6172, 0.7032, 0.6172, 0.7344, 0.6094, 0.7189, 0.6172, 0.7032, 0.625, 0.7188, 0.6172, 0.7344, 0.625, 0.7188, 0.625, 0.75, 0.6172, 0.7344, 0.5859, 0.7032, 0.5859, 0.7344, 0.5781, 0.7189, 0.5859, 0.7032, 0.5938, 0.7188, 0.5859, 0.7344, 0.5938, 0.7188, 0.5938, 0.75, 0.5859, 0.7344, 0.5547, 0.7032, 0.5547, 0.7344, 0.5469, 0.7189, 0.5547, 0.7032, 0.5625, 0.7188, 0.5547, 0.7344, 0.5625, 0.7188, 0.5625, 0.75, 0.5547, 0.7344, 0.5234, 0.7032, 0.5234, 0.7344, 0.5156, 0.7189, 0.5234, 0.7032, 0.5312, 0.7188, 0.5234, 0.7344, 0.5312, 0.7188, 0.5312, 0.75, 0.5234, 0.7344, 0.4922, 0.7032, 0.4922, 0.7344, 0.4844, 0.7189, 0.4922, 0.7032, 0.5, 0.7188, 0.4922, 0.7344, 0.5, 0.7188, 0.5, 0.75, 0.4922, 0.7344, 0.4609, 0.7032, 0.4609, 0.7344, 0.4531, 0.7189, 0.4609, 0.7032, 0.4688, 0.7188, 0.4609, 0.7344, 0.4688, 0.7188, 0.4688, 0.75, 0.4609, 0.7344, 0.4297, 0.7032, 0.4297, 0.7344, 0.4219, 0.7189, 0.4297, 0.7032, 0.4375, 0.7188, 0.4297, 0.7344, 0.4375, 0.7188, 0.4375, 0.75, 0.4297, 0.7344, 0.3984, 0.7032, 0.3984, 0.7344, 0.3906, 0.7189, 0.3984, 0.7032, 0.4062, 0.7188, 0.3984, 0.7344, 0.4062, 0.7188, 0.4062, 0.75, 0.3984, 0.7344, 0.3672, 0.7032, 0.3672, 0.7344, 0.3594, 0.7189, 0.3672, 0.7032, 0.375, 0.7188, 0.3672, 0.7344, 0.375, 0.7188, 0.375, 0.75, 0.3672, 0.7344, 0.3359, 0.7032, 0.3359, 0.7344, 0.3281, 0.7189, 0.3359, 0.7032, 0.3438, 0.7188, 0.3359, 0.7344, 0.3438, 0.7188, 0.3438, 0.75, 0.3359, 0.7344, 0.3047, 0.7032, 0.3047, 0.7344, 0.2969, 0.7189, 0.3047, 0.7032, 0.3125, 0.7188, 0.3047, 0.7344, 0.3125, 0.7188, 0.3125, 0.75, 0.3047, 0.7344, 0.2734, 0.7032, 0.2734, 0.7344, 0.2656, 0.7189, 0.2734, 0.7032, 0.2812, 0.7188, 0.2734, 0.7344, 0.2812, 0.7188, 0.2812, 0.75, 0.2734, 0.7344, 0.2422, 0.7032, 0.2422, 0.7344, 0.2344, 0.7189, 0.2422, 0.7032, 0.25, 0.7188, 0.2422, 0.7344, 0.25, 0.7188, 0.25, 0.75, 0.2422, 0.7344, 0.2109, 0.7032, 0.2109, 0.7344, 0.2031, 0.7189, 0.2109, 0.7032, 0.2188, 0.7188, 0.2109, 0.7344, 0.2188, 0.7188, 0.2188, 0.75, 0.2109, 0.7344, 0.1797, 0.7032, 0.1797, 0.7344, 0.1719, 0.7189, 0.1797, 0.7032, 0.1875, 0.7188, 0.1797, 0.7344, 0.1875, 0.7188, 0.1875, 0.75, 0.1797, 0.7344, 0.1484, 0.7032, 0.1484, 0.7344, 0.1406, 0.7189, 0.1484, 0.7032, 0.1562, 0.7188, 0.1484, 0.7344, 0.1562, 0.7188, 0.1562, 0.75, 0.1484, 0.7344, 0.1172, 0.7032, 0.1172, 0.7344, 0.1094, 0.7189, 0.1172, 0.7032, 0.125, 0.7188, 0.1172, 0.7344, 0.125, 0.7188, 0.125, 0.75, 0.1172, 0.7344, 0.08594, 0.7032, 0.08594, 0.7344, 0.07812, 0.7189, 0.08594, 0.7032, 0.09375, 0.7188, 0.08594, 0.7344, 0.09375, 0.7188, 0.09375, 0.75, 0.08594, 0.7344, 0.05469, 0.7032, 0.05469, 0.7344, 0.04688, 0.7189, 0.05469, 0.7032, 0.0625, 0.7188, 0.05469, 0.7344, 0.0625, 0.7188, 0.0625, 0.75, 0.05469, 0.7344, 0.0, 0.0, 0.0, 0.0, 0.0, 0.0, 0.0, 0.0, 0.0, 0.0, 0.0, 0.0, 0.0, 0.0, 0.0, 0.0, 0.0, 0.0, 0.0, 0.0, 0.0, 0.0, 0.0, 0.0, 0.0, 0.0, 0.0, 0.0, 0.0, 0.0, 0.0, 0.0, 0.0, 0.0, 0.0, 0.0, 0.0, 0.0, 0.0, 0.0, 0.0, 0.0, 0.0, 0.0, 0.0, 0.0, 0.0, 0.0, 0.0, 0.0, 0.0, 0.0, 0.0, 0.0, 0.0, 0.0, 0.0, 0.0, 0.0, 0.0, 0.0, 0.0, 0.0, 0.0, 0.0, 0.0, 0.0, 0.0, 0.0, 0.0, 0.0, 0.0, 0.0, 0.0, 0.0, 0.0, 0.0, 0.0, 0.0, 0.0, 0.0, 0.0, 0.0, 0.0, 0.0, 0.0, 0.0, 0.0, 0.0, 0.0, 0.0, 0.0, 0.0, 0.0, 0.0, 0.0, 0.0, 0.0, 0.0, 0.0, 0.0, 0.0, 0.0, 0.0, 0.0, 0.0, 0.0, 0.0, 0.0, 0.0, 0.0, 0.0, 0.0, 0.0, 0.0, 0.0, 0.0, 0.0, 0.0, 0.0, 0.0, 0.0, 0.0, 0.0, 0.0, 0.0, 0.0, 0.0, 0.0, 0.0, 0.0, 0.0, 0.0, 0.0, 0.0, 0.0, 0.0, 0.0, 0.0, 0.0, 0.0, 0.0, 0.0, 0.0, 0.0, 0.0, 0.0, 0.0, 0.0, 0.0, 0.0, 0.0, 0.0, 0.0, 0.0, 0.0, 0.0, 0.0, 0.0, 0.0, 0.0, 0.0, 0.0, 0.0, 0.0, 0.0, 0.0, 0.0, 0.0, 0.0, 0.0, 0.0, 0.0, 0.0, 0.0, 0.0, 0.0, 0.0, 0.0, 0.0, 0.0, 0.0, 0.0, 0.0, 0.0, 0.0, 0.0, 0.0, 0.0, 0.0, 0.0, 0.0, 0.0, 0.0, 0.0, 0.0, 0.0, 0.0, 0.0, 0.0, 0.0, 0.0, 0.0, 0.0, 0.0, 0.0, 0.0, 0.0, 0.0, 0.0, 0.0, 0.0, 0.0, 0.0, 0.0, 0.0, 0.0, 0.0, 0.0, 0.0, 0.0, 0.0, 0.0, 0.0, 0.0, 0.0, 0.0, 0.0, 0.0, 0.0, 0.0, 0.0, 0.0, 0.0, 0.0, 0.0, 0.0, 0.0, 0.0, 0.0, 0.0, 0.0, 0.0, 0.0, 0.0, 0.0, 0.0, 0.0, 0.0, 0.0, 0.0, 0.0, 0.0, 0.0, 0.0, 0.0, 0.0, 0.0, 0.0, 0.0, 0.0, 0.0, 0.0, 0.0, 0.0, 0.0, 0.0, 0.0, 0.0, 0.0, 0.0, 0.0, 0.0, 0.0, 0.0, 0.0, 0.0, 0.0, 0.0, 0.0, 0.0, 0.0, 0.0, 0.0, 0.0, 0.0, 0.0, 0.0, 0.0, 0.0, 0.0, 0.0, 0.0, 0.0, 0.0, 0.0, 0.0, 0.0, 0.0, 0.0, 0.0, 0.0, 0.0, 0.0, 0.0, 0.0, 0.0, 0.0, 0.0, 0.0, 0.0, 0.0, 0.0, 0.0, 0.0, 0.0, 0.0, 0.0, 0.0, 0.0, 0.0, 0.0, 0.0, 0.0, 0.0, 0.0, 0.0, 0.0, 0.0, 0.0, 0.0, 0.0, 0.0, 0.0, 0.0, 0.0, 0.0, 0.0, 0.0, 0.0, 0.0, 0.0, 0.0, 0.0, 0.0, 0.0, 0.0, 0.0, 0.0, 0.0, 0.0, 0.0, 0.0, 0.0, 0.0, 0.0, 0.0, 0.0, 0.0, 0.0, 0.0, 0.0, 0.0, 0.0, 0.0, 0.0, 0.0, 0.0, 0.0, 0.0, 0.0, 0.0, 0.0, 0.0, 0.0, 0.0, 0.0, 0.0, 0.0, 0.0, 0.0, 0.0, 0.0, 0.0, 0.0, 0.0, 0.0, 0.0, 0.0, 0.0, 0.0, 0.0, 0.0, 0.0, 0.0, 0.0, 0.0, 0.0, 0.0, 0.0, 0.0, 0.0, 0.0, 0.0, 0.0, 0.0, 0.0, 0.0, 0.0, 0.0, 0.0, 0.0, 0.0, 0.0, 0.0, 0.0, 0.0, 0.0, 0.0, 0.0, 0.0, 0.0, 0.0, 0.0, 0.0, 0.0, 0.0, 0.0, 0.0, 0.0, 0.0, 0.0, 0.0, 0.0, 0.0, 0.0, 0.0, 0.0, 0.0, 0.0, 0.0, 0.0, 0.0, 0.0, 0.0, 0.0, 0.0, 0.0, 0.0, 0.0, 0.0, 0.0, 0.0, 0.0, 0.0, 0.0, 0.0, 0.0, 0.0, 0.0, 0.0, 0.0, 0.0, 0.0, 0.0, 0.0, 0.0, 0.0, 0.0, 0.0, 0.0, 0.0, 0.0, 0.0, 0.0, 0.0, 0.0, 0.0, 0.0, 0.0, 0.0, 0.0, 0.0, 0.0, 0.0, 0.0, 0.0, 0.0, 0.0, 0.0, 0.0, 0.0, 0.0, 0.0, 0.0, 0.0, 0.0, 0.0, 0.0, 0.0, 0.0, 0.0, 0.0, 0.0, 0.0, 0.0, 0.0, 0.0, 0.0, 0.0, 0.0, 0.0, 0.0, 0.0, 0.0, 0.0, 0.0, 0.0, 0.0, 0.0, 0.0, 0.0, 0.0, 0.0, 0.0, 0.0, 0.0, 0.0, 0.0, 0.0, 0.0, 0.0, 0.0, 0.0, 0.0, 0.0, 0.0, 0.0, 0.0, 0.0, 0.0, 0.0, 0.0, 0.0, 0.0, 0.0, 0.0, 0.0, 0.0, 0.0, 0.0, 0.0, 0.0, 0.0, 0.0, 0.0, 0.0, 0.0, 0.0, 0.0, 0.0, 0.0, 0.0, 0.0, 0.0, 0.0, 0.0, 0.0, 0.0, 0.0, 0.0, 0.0, 0.0, 0.0, 0.0, 0.0, 0.0, 0.0, 0.0, 0.0, 0.0, 0.0, 0.0, 0.0, 0.0, 0.0, 0.0, 0.0, 0.0, 0.0, 0.0, 0.0, 0.0, 0.0, 0.0, 0.0, 0.0, 0.0, 0.0, 0.0, 0.0, 0.0, 0.0, 0.0, 0.0, 0.0, 0.0, 0.0, 0.0, 0.0, 0.0, 0.0, 0.0, 0.0, 0.0, 0.0, 0.0, 0.0, 0.0, 0.0, 0.0, 0.0, 0.0, 0.0, 0.0, 0.0, 0.0, 0.0, 0.0, 0.0, 0.0, 0.0, 0.0, 0.0, 0.0, 0.0, 0.0, 0.0, 0.0, 0.0, 0.0, 0.0, 0.0, 0.0, 0.0, 0.0, 0.0, 0.0, 0.0, 0.0, 0.0, 0.0, 0.0, 0.0, 0.0, 0.0, 0.0, 0.0, 0.0, 0.0, 0.0, 0.0, 0.0, 0.0, 0.0, 0.0, 0.0, 0.0, 0.0, 0.0, 0.0, 0.0, 0.0, 0.0, 0.0, 0.0, 0.0, 0.0, 0.0, 0.0, 0.0, 0.0, 0.0, 0.0, 0.0, 0.0, 0.0, 0.0, 0.0, 0.0, 0.0, 0.0, 0.0, 0.0, 0.0, 0.0, 0.0, 0.0, 0.0, 0.0, 0.0, 0.0, 0.0, 0.0, 0.0, 0.0, 0.0, 0.0, 0.0, 0.0, 0.0, 0.0, 0.0, 0.0, 0.0, 0.0, 0.0, 0.0, 0.0, 0.0, 0.0, 0.0, 0.0, 0.0, 0.0, 0.0, 0.0, 0.0, 0.0, 0.0, 0.0, 0.0, 0.0, 0.0, 0.0, 0.0, 0.0, 0.0, 0.0, 0.0, 0.0, 0.0, 0.0, 0.0, 0.0, 0.0, 0.0, 0.0, 0.0, 0.0, 0.0, 0.0, 0.0, 0.0, 0.0, 0.0, 0.0, 0.0, 0.0, 0.0, 0.0, 0.0, 0.0, 0.0, 0.0, 0.0, 0.0, 0.0, 0.0, 0.0, 0.0, 0.0, 0.0, 0.0, 0.0, 0.0, 0.0, 0.0, 0.0, 0.0, 0.0, 0.0, 0.0, 0.0, 0.0, 0.0, 0.0, 0.0, 0.0, 0.0, 0.0, 0.0, 0.0, 0.0, 0.0, 0.0, 0.0, 0.0, 0.0, 0.0, 0.0, 0.0, 0.0, 0.0, 0.0, 0.0, 0.0, 0.0, 0.0, 0.0, 0.0, 0.0, 0.0, 0.0, 0.0, 0.0, 0.0, 0.0, 0.0, 0.0, 0.0, 0.0, 0.0, 0.0, 0.0, 0.0, 0.0, 0.0, 0.0, 0.0, 0.0, 0.0, 0.0, 0.0, 0.0, 0.0, 0.0, 0.0, 0.0, 0.0, 0.0, 0.0, 0.0, 0.0, 0.0, 0.0, 0.0, 0.0, 0.0, 0.0, 0.0, 0.0, 0.0, 0.0, 0.0, 0.0, 0.0, 0.0, 0.0, 0.0, 0.0, 0.0, 0.0, 0.0, 0.0, 0.0, 0.0, 0.0, 0.0, 0.0, 0.0, 0.0, 0.0, 0.0, 0.0, 0.0, 0.0, 0.0, 0.0, 0.0, 0.0, 0.0, 0.0, 0.0, 0.0, 0.0, 0.0, 0.0, 0.0, 0.0, 0.0, 0.0, 0.0, 0.0, 0.0, 0.0, 0.0, 0.0, 0.0, 0.0, 0.0, 0.0, 0.0, 0.0, 0.0, 0.0, 0.0, 0.0, 0.0, 0.0, 0.0, 0.0, 0.0, 0.0, 0.0, 0.0, 0.0, 0.0, 0.0, 0.0, 0.0, 0.0, 0.0, 0.0, 0.0, 0.0, 0.0, 0.0, 0.0, 0.0, 0.0, 0.0, 0.0, 0.0, 0.0, 0.0, 0.0, 0.0, 0.0, 0.0, 0.0, 0.0, 0.0, 0.0, 0.0, 0.0, 0.0, 0.0, 0.0, 0.0, 0.0, 0.0, 0.0, 0.0, 0.0, 0.0, 0.0, 0.0, 0.0, 0.0, 0.0, 0.0, 0.0, 0.0, 0.0, 0.0, 0.0, 0.0, 0.0, 0.0, 0.0, 0.0, 0.0, 0.0, 0.0, 0.0, 0.0, 0.0, 0.0, 0.0, 0.0, 0.0, 0.0, 0.0, 0.0, 0.0, 0.0, 0.0, 0.0, 0.0, 0.0, 0.0, 0.0, 0.0, 0.0, 0.0, 0.0, 0.0, 0.0, 0.0, 0.0, 0.0, 0.0, 0.0, 0.0, 0.0, 0.0, 0.0, 0.0, 0.0, 0.0, 0.0, 0.0, 0.0, 0.0, 0.0, 0.0, 0.0, 0.0, 0.0, 0.0, 0.0, 0.0, 0.0, 0.0, 0.0, 0.0, 0.0, 0.0, 0.0, 0.0, 0.0, 0.0, 0.0, 0.0, 0.0, 0.0, 0.0, 0.0, 0.0, 0.0, 0.0, 0.0, 0.0, 0.0, 0.0, 0.0, 0.0, 0.0, 0.0, 0.0, 0.0, 0.0, 0.0, 0.0, 0.0, 0.0, 0.0, 0.0, 0.0, 0.0, 0.0, 0.0, 0.0, 0.0, 0.0, 0.0, 0.0, 0.0, 0.0, 0.0, 0.0, 0.0, 0.0, 0.0, 0.0, 0.0, 0.0, 0.0, 0.0, 0.0, 0.0, 0.0, 0.0, 0.0, 0.0, 0.0, 0.0, 0.0, 0.0, 0.0, 0.0, 0.0, 0.0, 0.0, 0.0, 0.0, 0.0, 0.0, 0.0, 0.0, 0.0, 0.0, 0.0, 0.0, 0.0, 0.0, 0.0, 0.0, 0.0, 0.0, 0.0, 0.0, 0.0, 0.0, 0.0, 0.0, 0.0, 0.0, 0.0, 0.0, 0.0, 0.0, 0.0, 0.0, 0.0, 0.0, 0.0, 0.0, 0.0, 0.0, 0.0, 0.0, 0.0, 0.0, 0.0, 0.0, 0.0, 0.0, 0.0, 0.0, 0.0, 0.0, 0.0, 0.0, 0.0, 0.0, 0.0, 0.0, 0.0, 0.0, 0.0, 0.0, 0.0, 0.0, 0.0, 0.0, 0.0, 0.0, 0.0, 0.0, 0.0, 0.0, 0.0, 0.0, 0.0, 0.0, 0.0, 0.0, 0.0, 0.0, 0.0, 0.0, 0.0, 0.0, 0.0, 0.0, 0.0])
me_cylinder.update()

# ---- objects
ob_cylinder = bpy.data.objects.new('Cylinder', me_cylinder)

# ---- transforms, parenting, visibility, modifiers, constraints
ob_cylinder.location = (0.0, 0.0, 0.0)

# ---- collection membership
scene.collection.objects.link(ob_cylinder)

# ---- scene / render settings (as saved in the file)
scene.frame_start = 1; scene.frame_end = 250; scene.frame_set(1)
scene.render.engine = 'BLENDER_EEVEE_NEXT'
scene.render.fps = 60
scene.eevee.use_taa_reprojection = False
scene.eevee.use_volume_custom_range = False
scene.eevee.use_shadows = False
bpy.context.view_layer.update()

# ---- added for rendering (the .blend has no active camera and no usable light): camera, sun
cam_auto = bpy.data.cameras.new('AutoCamera')
cam_auto.lens = 50.0
cam_auto.sensor_width = 36.0
cam_auto.clip_end = 1000.0
ob_auto_camera = bpy.data.objects.new('AutoCamera', cam_auto)
scene.collection.objects.link(ob_auto_camera)
ob_auto_camera.location = (11.2908, -14.2571, 11.6869)
ob_auto_camera.rotation_euler = (1.09748, -7.21219e-08, 0.694738)
scene.camera = ob_auto_camera
light_auto_sun = bpy.data.lights.new('AutoSun', 'SUN')
light_auto_sun.energy = 3.0
light_auto_sun.angle = 0.0523599
ob_auto_sun = bpy.data.objects.new('AutoSun', light_auto_sun)
scene.collection.objects.link(ob_auto_sun)
ob_auto_sun.rotation_euler = (0.872665, 0.174533, 0.523599)
bpy.context.view_layer.update()
